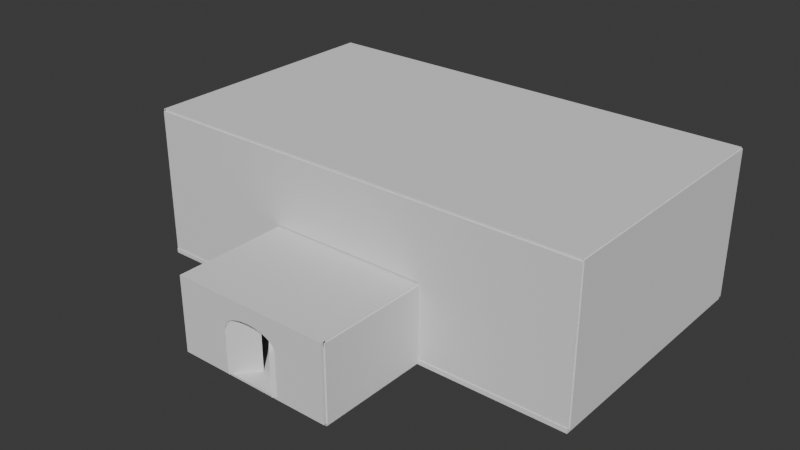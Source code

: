 # Source: house.blend  (saved by Blender 4.1.24; exported with 4.5.12 LTS)
import bpy
from mathutils import Matrix  # noqa: F401  (used for matrix-valued properties, if any)

bpy.ops.wm.read_factory_settings(use_empty=True)
scene = bpy.context.scene
scene.name = 'Scene'

# ---- collections
col_firstfloor = bpy.data.collections.new('firstfloor'); scene.collection.children.link(col_firstfloor)
col_secondfloor = bpy.data.collections.new('secondfloor'); scene.collection.children.link(col_secondfloor)
col_furnitures = bpy.data.collections.new('Furnitures'); scene.collection.children.link(col_furnitures)
col_walkmeshes = bpy.data.collections.new('walkmeshes'); scene.collection.children.link(col_walkmeshes)

# ---- world
world_world = bpy.data.worlds.new('World'); scene.world = world_world
world_world.use_nodes = True; world_world.node_tree.nodes.clear()
_N = world_world.node_tree.nodes; _L = world_world.node_tree.links
n0 = _N.new('ShaderNodeOutputWorld'); n0.name = 'World Output'; n0.location = (300, 300)
n1 = _N.new('ShaderNodeBackground'); n1.name = 'Background'; n1.location = (10, 300)
n1.inputs[0].default_value = (0.05088, 0.05088, 0.05088, 1.0)
_L.new(n1.outputs[0], n0.inputs[0])
n0.is_active_output = True
world_world.color = (0.05088, 0.05088, 0.05088)
world_world.use_sun_shadow = False
world_world.sun_shadow_jitter_overblur = 0.0

# ---- meshes
me_right_wall = bpy.data.meshes.new('right_wall')
me_right_wall.from_pydata([(-0.05, -6.401, -3.25), (-0.05, -6.401, 3.25), (-0.05, 5.0, -3.25), (-0.05, 5.0, 3.25), (0.05, -6.401, -3.25), (0.05, -6.401, 3.25), (0.05, 5.0, -3.25), (0.05, 5.0, 3.25)], [], [(0, 1, 3, 2), (2, 3, 7, 6), (6, 7, 5, 4), (4, 5, 1, 0), (2, 6, 4, 0), (7, 3, 1, 5)])
_uv = me_right_wall.uv_layers.new(name='UVMap')
_uv.uv.foreach_set('vector', [0.375, 0.0, 0.625, 0.0, 0.625, 0.25, 0.375, 0.25, 0.375, 0.25, 0.625, 0.25, 0.625, 0.5, 0.375, 0.5, 0.375, 0.5, 0.625, 0.5, 0.625, 0.75, 0.375, 0.75, 0.375, 0.75, 0.625, 0.75, 0.625, 1.0, 0.375, 1.0, 0.125, 0.5, 0.375, 0.5, 0.375, 0.75, 0.125, 0.75, 0.625, 0.5, 0.875, 0.5, 0.875, 0.75, 0.625, 0.75])
me_right_wall.update()
me_left_wall = bpy.data.meshes.new('left_wall')
me_left_wall.from_pydata([(-0.05, -6.41, -3.275), (-0.05, -6.41, 3.275), (-0.05, 5.0, -3.275), (-0.05, 5.0, 3.275), (0.05, -6.41, -3.275), (0.05, -6.41, 3.275), (0.05, 5.0, -3.275), (0.05, 5.0, 3.275)], [], [(0, 1, 3, 2), (2, 3, 7, 6), (6, 7, 5, 4), (4, 5, 1, 0), (2, 6, 4, 0), (7, 3, 1, 5)])
_uv = me_left_wall.uv_layers.new(name='UVMap')
_uv.uv.foreach_set('vector', [0.375, 0.0, 0.625, 0.0, 0.625, 0.25, 0.375, 0.25, 0.375, 0.25, 0.625, 0.25, 0.625, 0.5, 0.375, 0.5, 0.375, 0.5, 0.625, 0.5, 0.625, 0.75, 0.375, 0.75, 0.375, 0.75, 0.625, 0.75, 0.625, 1.0, 0.375, 1.0, 0.125, 0.5, 0.375, 0.5, 0.375, 0.75, 0.125, 0.75, 0.625, 0.5, 0.875, 0.5, 0.875, 0.75, 0.625, 0.75])
me_left_wall.update()
me_back_wall = bpy.data.meshes.new('back_wall')
me_back_wall.from_pydata([(-0.05, -10.0, -3.2), (-0.05, -10.0, 3.2), (-0.05, 10.0, -3.2), (-0.05, 10.0, 3.2), (0.05, -10.0, -3.2), (0.05, -10.0, 3.2), (0.05, 10.0, -3.2), (0.05, 10.0, 3.2)], [], [(0, 1, 3, 2), (2, 3, 7, 6), (6, 7, 5, 4), (4, 5, 1, 0), (2, 6, 4, 0), (7, 3, 1, 5)])
_uv = me_back_wall.uv_layers.new(name='UVMap')
_uv.uv.foreach_set('vector', [0.375, 0.0, 0.625, 0.0, 0.625, 0.25, 0.375, 0.25, 0.375, 0.25, 0.625, 0.25, 0.625, 0.5, 0.375, 0.5, 0.375, 0.5, 0.625, 0.5, 0.625, 0.75, 0.375, 0.75, 0.375, 0.75, 0.625, 0.75, 0.625, 1.0, 0.375, 1.0, 0.125, 0.5, 0.375, 0.5, 0.375, 0.75, 0.125, 0.75, 0.625, 0.5, 0.875, 0.5, 0.875, 0.75, 0.625, 0.75])
me_back_wall.update()
me_rightwall = bpy.data.meshes.new('rightwall')
me_rightwall.from_pydata([(-0.05, -6.425, -1.6), (-0.05, -6.425, 1.6), (-0.05, 5.0, -1.6), (-0.05, 5.0, 1.6), (0.05, -6.425, -1.6), (0.05, -6.425, 1.6), (0.05, 5.0, -1.6), (0.05, 5.0, 1.6), (-0.05, -4.209, -1.594), (-0.05, -3.009, -1.594), (0.05, -4.209, -1.594), (0.05, -3.009, -1.594), (-0.05, 3.271, -1.594), (-0.05, 4.471, -1.594), (-0.05, 4.471, 0.6056), (0.05, 4.471, 0.6056), (0.05, 3.271, -1.594), (0.05, 4.471, -1.594), (-0.05, -4.21, 0.6071), (-0.05, -4.21, 0.6479), (-0.05, -2.71, -1.552), (-0.05, -3.009, -1.552), (-0.05, -2.71, 0.6479), (-0.05, -4.21, -1.552), (-0.05, -4.209, -1.552), (0.05, -4.21, -1.552), (0.05, -4.209, -1.552), (0.05, -4.21, 0.6071), (0.05, -4.21, 0.6479), (0.05, -2.71, 0.6479), (0.05, -3.009, -1.552), (0.05, -2.71, -1.552), (-0.05, 4.164, 0.6077), (-0.05, 4.164, 0.6056), (-0.05, 2.664, 0.6077), (-0.05, 3.271, -1.592), (-0.05, 2.664, -1.592), (0.05, 4.164, 0.6077), (0.05, 4.164, 0.6056), (0.05, 2.664, -1.592), (0.05, 2.664, 0.6077), (0.05, 3.271, -1.592)], [], [(12, 13, 2, 0, 8, 9, 21, 20, 22, 19, 18, 1, 3, 14, 33, 32, 34, 36, 35), (3, 2, 13, 14), (8, 0, 1, 18, 23, 24), (2, 3, 7, 6), (27, 5, 4, 10, 26, 25), (31, 30, 11, 10, 4, 6, 17, 16, 41, 39, 40, 37, 38, 15, 7, 5, 27, 28, 29), (6, 7, 15, 17), (4, 5, 1, 0), (2, 6, 4, 0), (7, 3, 1, 5), (21, 9, 11, 30), (10, 8, 24, 26), (9, 8, 10, 11), (14, 13, 17, 15), (16, 12, 35, 41), (13, 12, 16, 17), (33, 14, 15, 38), (29, 22, 20, 31), (27, 25, 23, 18, 19, 28), (30, 31, 20, 21), (24, 23, 25, 26), (28, 19, 22, 29), (38, 37, 32, 33), (34, 40, 39, 36), (35, 36, 39, 41), (40, 34, 32, 37)])
_uv = me_rightwall.uv_layers.new(name='UVMap')
_uv.uv.foreach_set('vector', [0.3754, 0.2068, 0.3754, 0.2368, 0.375, 0.25, 0.375, 0.0, 0.3754, 0.01978, 0.3754, 0.04978, 0.3787, 0.04978, 0.3787, 0.05725, 0.5506, 0.05725, 0.5506, 0.01975, 0.5474, 0.01975, 0.625, 0.0, 0.625, 0.25, 0.5473, 0.2368, 0.5473, 0.2291, 0.5475, 0.2291, 0.5475, 0.1916, 0.3756, 0.1916, 0.3756, 0.2068, 0.625, 0.25, 0.375, 0.25, 0.3754, 0.2368, 0.5473, 0.2368, 0.3754, 0.01978, 0.375, 0.0, 0.625, 0.0, 0.5474, 0.01975, 0.3787, 0.01975, 0.3787, 0.01978, 0.375, 0.25, 0.625, 0.25, 0.625, 0.5, 0.375, 0.5, 0.5474, 0.7302, 0.625, 0.75, 0.375, 0.75, 0.3754, 0.7302, 0.3787, 0.7302, 0.3787, 0.7302, 0.3787, 0.6927, 0.3787, 0.7002, 0.3754, 0.7002, 0.3754, 0.7302, 0.375, 0.75, 0.375, 0.5, 0.3754, 0.5132, 0.3754, 0.5432, 0.3756, 0.5432, 0.3756, 0.5584, 0.5475, 0.5584, 0.5475, 0.5209, 0.5473, 0.5209, 0.5473, 0.5132, 0.625, 0.5, 0.625, 0.75, 0.5474, 0.7302, 0.5506, 0.7302, 0.5506, 0.6927, 0.375, 0.5, 0.625, 0.5, 0.5473, 0.5132, 0.3754, 0.5132, 0.375, 0.75, 0.625, 0.75, 0.625, 1.0, 0.375, 1.0, 0.125, 0.5, 0.375, 0.5, 0.375, 0.75, 0.125, 0.75, 0.625, 0.5, 0.875, 0.5, 0.875, 0.75, 0.625, 0.75, 0.3798, 0.4042, 0.375, 0.4042, 0.375, 0.4458, 0.3798, 0.4458, 0.375, 0.8042, 0.375, 0.8458, 0.3798, 0.8458, 0.3798, 0.8042, 0.2792, 0.5, 0.2792, 0.75, 0.3208, 0.75, 0.3208, 0.5, 0.625, 0.3875, 0.375, 0.3875, 0.375, 0.4125, 0.625, 0.4125, 0.375, 0.8375, 0.375, 0.8625, 0.3752, 0.8625, 0.3752, 0.8375, 0.2625, 0.5, 0.2625, 0.75, 0.2875, 0.75, 0.2875, 0.5, 0.7375, 0.564, 0.7375, 0.5, 0.7125, 0.5, 0.7125, 0.564, 0.625, 0.3875, 0.625, 0.3042, 0.375, 0.3042, 0.375, 0.3875, 0.6204, 0.8625, 0.375, 0.8625, 0.375, 0.9458, 0.6204, 0.9458, 0.625, 0.9458, 0.625, 0.8625, 0.2625, 0.5498, 0.2625, 0.5, 0.1792, 0.5, 0.1792, 0.5498, 0.1792, 0.7498, 0.1792, 0.75, 0.2625, 0.75, 0.2625, 0.7498, 0.7375, 0.75, 0.8208, 0.75, 0.8208, 0.5, 0.7375, 0.5, 0.6248, 0.3875, 0.625, 0.3875, 0.625, 0.3042, 0.6248, 0.3042, 0.625, 0.9458, 0.625, 0.8625, 0.375, 0.8625, 0.375, 0.9458, 0.1792, 0.6488, 0.1792, 0.75, 0.2625, 0.75, 0.2625, 0.6488, 0.7375, 0.75, 0.8208, 0.75, 0.8208, 0.5, 0.7375, 0.5])
me_rightwall.update()
me_leftwall = bpy.data.meshes.new('leftwall')
me_leftwall.from_pydata([(-0.05, -6.401, -1.6), (-0.05, -6.401, 1.6), (-0.05, 5.0, -1.6), (-0.05, 5.0, 1.6), (0.05, -6.401, -1.6), (0.05, -6.401, 1.6), (0.05, 5.0, -1.6), (0.05, 5.0, 1.6), (-0.05, 4.471, -1.594), (-0.05, 4.471, 0.6056), (0.05, 4.471, 0.6056), (0.05, 4.471, -1.594), (-0.05, -4.21, -1.6), (-0.05, -4.21, -1.594), (-0.05, -2.71, -1.6), (-0.05, -4.21, 0.6071), (-0.05, -4.21, 0.6979), (-0.05, -2.71, 0.6979), (0.05, -4.21, -1.594), (0.05, -4.21, 0.6071), (0.05, -4.21, 0.6979), (0.05, -2.71, 0.6979), (0.05, -4.21, -1.6), (0.05, -2.71, -1.6), (-0.05, 4.466, 0.6979), (-0.05, 2.966, 0.6979), (-0.05, 4.466, 0.6056), (-0.05, 4.466, -1.594), (-0.05, 2.966, -1.6), (-0.05, 4.466, -1.6), (0.05, 4.466, 0.6979), (0.05, 4.466, 0.6056), (0.05, 2.966, 0.6979), (0.05, 4.466, -1.594), (0.05, 2.966, -1.6), (0.05, 4.466, -1.6)], [], [(0, 13, 12), (16, 15, 1, 3, 9, 26, 24, 25, 28, 14, 17), (8, 2, 29, 27), (3, 2, 8, 9), (0, 1, 15, 13), (2, 3, 7, 6), (5, 4, 18, 19), (30, 31, 10, 7, 5, 19, 20, 21, 23, 34, 32), (6, 11, 33, 35), (4, 22, 18), (6, 7, 10, 11), (4, 5, 1, 0), (4, 0, 12, 22), (29, 2, 6, 35), (23, 14, 28, 34), (7, 3, 1, 5), (9, 8, 11, 10), (33, 11, 8, 27), (26, 9, 10, 31), (23, 21, 17, 14), (22, 12, 13, 15, 16, 20, 19, 18), (20, 16, 17, 21), (30, 24, 26, 31), (27, 29, 35, 33), (25, 32, 34, 28), (25, 24, 30, 32)])
_uv = me_leftwall.uv_layers.new(name='UVMap')
_uv.uv.foreach_set('vector', [0.375, 0.0, 0.3754, 0.01975, 0.375, 0.01975, 0.5545, 0.01975, 0.5474, 0.01975, 0.625, 0.0, 0.625, 0.25, 0.5473, 0.2368, 0.5473, 0.2366, 0.5545, 0.2366, 0.5545, 0.1991, 0.375, 0.1991, 0.375, 0.05725, 0.5545, 0.05725, 0.3754, 0.2368, 0.375, 0.25, 0.375, 0.2366, 0.3754, 0.2366, 0.625, 0.25, 0.375, 0.25, 0.3754, 0.2368, 0.5473, 0.2368, 0.375, 0.0, 0.625, 0.0, 0.5474, 0.01975, 0.3754, 0.01975, 0.375, 0.25, 0.625, 0.25, 0.625, 0.5, 0.375, 0.5, 0.625, 0.75, 0.375, 0.75, 0.3754, 0.7302, 0.5474, 0.7302, 0.5545, 0.5134, 0.5473, 0.5134, 0.5473, 0.5132, 0.625, 0.5, 0.625, 0.75, 0.5474, 0.7302, 0.5545, 0.7302, 0.5545, 0.6927, 0.375, 0.6927, 0.375, 0.5509, 0.5545, 0.5509, 0.375, 0.5, 0.3754, 0.5132, 0.3754, 0.5134, 0.375, 0.5134, 0.375, 0.75, 0.375, 0.7302, 0.3754, 0.7302, 0.375, 0.5, 0.625, 0.5, 0.5473, 0.5132, 0.3754, 0.5132, 0.375, 0.75, 0.625, 0.75, 0.625, 1.0, 0.375, 1.0, 0.375, 0.75, 0.125, 0.75, 0.125, 0.7302, 0.375, 0.7302, 0.125, 0.5134, 0.125, 0.5, 0.375, 0.5, 0.375, 0.5134, 0.375, 0.6927, 0.125, 0.6927, 0.125, 0.5509, 0.375, 0.5509, 0.625, 0.5, 0.875, 0.5, 0.875, 0.75, 0.625, 0.75, 0.625, 0.3875, 0.375, 0.3875, 0.375, 0.4125, 0.625, 0.4125, 0.2875, 0.5011, 0.2875, 0.5, 0.2625, 0.5, 0.2625, 0.5011, 0.7375, 0.5011, 0.7375, 0.5, 0.7125, 0.5, 0.7125, 0.5011, 0.3752, 0.4321, 0.625, 0.4321, 0.625, 0.3488, 0.3752, 0.3488, 0.3752, 0.8179, 0.3752, 0.9012, 0.3758, 0.9012, 0.6151, 0.9012, 0.625, 0.9012, 0.625, 0.8179, 0.6151, 0.8179, 0.3758, 0.8179, 0.6929, 0.75, 0.7762, 0.75, 0.7762, 0.5, 0.6929, 0.5, 0.625, 0.4321, 0.625, 0.3488, 0.615, 0.3488, 0.615, 0.4321, 0.3758, 0.3488, 0.3752, 0.3488, 0.3752, 0.4321, 0.3758, 0.4321, 0.625, 0.9012, 0.625, 0.8179, 0.3752, 0.8179, 0.3752, 0.9012, 0.7762, 0.75, 0.7762, 0.5, 0.6929, 0.5, 0.6929, 0.75])
me_leftwall.update()
me_first_floor_001 = bpy.data.meshes.new('first_floor.001')
me_first_floor_001.from_pydata([(-10.0, -6.499, 0.0), (10.0, -6.499, 0.0), (-10.0, 5.0, 0.0), (10.0, 5.0, 0.0), (-10.0, 5.0, -0.2), (-10.0, -6.499, -0.2), (10.0, -6.499, -0.2), (10.0, 5.0, -0.2)], [], [(0, 1, 3, 2), (5, 6, 7, 4), (3, 2, 4, 7), (0, 1, 6, 5), (1, 3, 7, 6), (2, 0, 5, 4)])
_uv = me_first_floor_001.uv_layers.new(name='UVMap')
_uv.uv.foreach_set('vector', [0.0, 0.0, 1.0, 0.0, 1.0, 1.0, 0.0, 1.0, 0.0, 0.0, 1.0, 0.0, 1.0, 1.0, 0.0, 1.0, 1.0, 1.0, 0.0, 1.0, 0.0, 1.0, 1.0, 1.0, 0.0, 0.0, 1.0, 0.0, 1.0, 0.0, 0.0, 0.0, 1.0, 0.0, 1.0, 1.0, 1.0, 1.0, 1.0, 0.0, 0.0, 1.0, 0.0, 0.0, 0.0, 0.0, 0.0, 1.0])
_ca = me_first_floor_001.color_attributes.new('Attribute', 'BYTE_COLOR', 'CORNER')
_ca.data.foreach_set('color', [1.0, 0.9216, 0.003677, 1.0, 1.0, 0.9216, 0.001518, 1.0, 1.0, 0.9216, 0.03071, 1.0, 1.0, 0.9216, 0.004391, 1.0, 1.0, 0.9216, 0.0, 1.0, 1.0, 0.9216, 0.01229, 1.0, 1.0, 0.9216, 0.001214, 1.0, 1.0, 0.9216, 0.0, 1.0, 1.0, 0.9216, 0.03071, 1.0, 1.0, 0.9216, 0.004391, 1.0, 1.0, 0.9216, 0.0, 1.0, 1.0, 0.9216, 0.001214, 1.0, 1.0, 0.9216, 0.003677, 1.0, 1.0, 0.9216, 0.001518, 1.0, 1.0, 0.9216, 0.01229, 1.0, 1.0, 0.9216, 0.0, 1.0, 1.0, 0.9216, 0.001518, 1.0, 1.0, 0.9216, 0.03071, 1.0, 1.0, 0.9216, 0.001214, 1.0, 1.0, 0.9216, 0.01229, 1.0, 1.0, 0.9216, 0.004391, 1.0, 1.0, 0.9216, 0.003677, 1.0, 1.0, 0.9216, 0.0, 1.0, 1.0, 0.9216, 0.0, 1.0])
me_first_floor_001.update()
me_front_wall = bpy.data.meshes.new('front_wall')
me_front_wall.from_pydata([(-0.05, -10.0, -3.2), (-0.05, -10.0, 3.2), (-0.05, 10.0, -3.2), (-0.05, 10.0, 3.2), (0.05, -10.0, -3.2), (0.05, -10.0, 3.2), (0.05, 10.0, -3.2), (0.05, 10.0, 3.2), (-0.05, -3.5, 0.05), (-0.05, -3.5, -3.2), (-0.05, 3.5, 0.05), (-0.05, 3.5, -3.2), (0.05, 3.5, 0.05), (0.05, -3.5, -3.2), (0.05, -3.5, 0.05), (0.05, 3.5, -3.2)], [], [(0, 1, 3, 2, 11, 10, 8, 9), (2, 3, 7, 6), (6, 7, 5, 4, 13, 14, 12, 15), (4, 5, 1, 0), (4, 0, 9, 13), (11, 2, 6, 15), (7, 3, 1, 5), (12, 10, 11, 15), (9, 8, 14, 13), (14, 8, 10, 12)])
_uv = me_front_wall.uv_layers.new(name='UVMap')
_uv.uv.foreach_set('vector', [0.375, 0.0, 0.625, 0.0, 0.625, 0.25, 0.375, 0.25, 0.375, 0.1688, 0.502, 0.1687, 0.502, 0.08125, 0.375, 0.08125, 0.375, 0.25, 0.625, 0.25, 0.625, 0.5, 0.375, 0.5, 0.375, 0.5, 0.625, 0.5, 0.625, 0.75, 0.375, 0.75, 0.375, 0.6688, 0.502, 0.6687, 0.502, 0.5812, 0.375, 0.5813, 0.375, 0.75, 0.625, 0.75, 0.625, 1.0, 0.375, 1.0, 0.375, 0.75, 0.125, 0.75, 0.125, 0.6688, 0.375, 0.6688, 0.125, 0.5813, 0.125, 0.5, 0.375, 0.5, 0.375, 0.5813, 0.625, 0.5, 0.875, 0.5, 0.875, 0.75, 0.625, 0.75, 0.625, 0.0, 0.625, 0.0, 0.3788, 0.0, 0.3788, 0.0, 0.3788, 0.5, 0.625, 0.5, 0.625, 0.5, 0.3788, 0.5, 0.625, 0.6329, 0.625, 0.6829, 0.875, 0.6829, 0.875, 0.6329])
me_front_wall.update()
me_plane_008 = bpy.data.meshes.new('Plane.008')
me_plane_008.from_pydata([(-3.5, -2.491, 0.0), (3.5, -2.491, 0.0), (-3.5, 2.491, 0.0), (3.5, 2.491, 0.0), (-3.5, 2.491, -0.2), (-3.5, -2.491, -0.2), (3.5, -2.491, -0.2), (3.5, 2.491, -0.2)], [], [(0, 1, 3, 2), (5, 6, 7, 4), (1, 3, 7, 6), (2, 0, 5, 4), (3, 2, 4, 7), (0, 1, 6, 5)])
_uv = me_plane_008.uv_layers.new(name='UVMap')
_uv.uv.foreach_set('vector', [0.0, 0.0, 1.0, 0.0, 1.0, 1.0, 0.0, 1.0, 0.0, 0.0, 1.0, 0.0, 1.0, 1.0, 0.0, 1.0, 1.0, 0.0, 1.0, 1.0, 1.0, 1.0, 1.0, 0.0, 0.0, 1.0, 0.0, 0.0, 0.0, 0.0, 0.0, 1.0, 1.0, 1.0, 0.0, 1.0, 0.0, 1.0, 1.0, 1.0, 0.0, 0.0, 1.0, 0.0, 1.0, 0.0, 0.0, 0.0])
me_plane_008.update()
me_plane_018 = bpy.data.meshes.new('Plane.018')
me_plane_018.from_pydata([(-3.5, -2.491, 0.0), (3.5, -2.491, 0.0), (-3.5, 2.491, 0.0), (3.5, 2.491, 0.0), (-3.5, 2.491, -0.2), (-3.5, -2.491, -0.2), (3.5, -2.491, -0.2), (3.5, 2.491, -0.2)], [], [(0, 2, 3, 1), (5, 6, 7, 4), (1, 3, 7, 6), (2, 0, 5, 4), (3, 2, 4, 7), (0, 1, 6, 5)])
_uv = me_plane_018.uv_layers.new(name='UVMap')
_uv.uv.foreach_set('vector', [0.0, 0.0, 0.0, 1.0, 1.0, 1.0, 1.0, 0.0, 0.0, 0.0, 1.0, 0.0, 1.0, 1.0, 0.0, 1.0, 1.0, 0.0, 1.0, 1.0, 1.0, 1.0, 1.0, 0.0, 0.0, 1.0, 0.0, 0.0, 0.0, 0.0, 0.0, 1.0, 1.0, 1.0, 0.0, 1.0, 0.0, 1.0, 1.0, 1.0, 0.0, 0.0, 1.0, 0.0, 1.0, 0.0, 0.0, 0.0])
me_plane_018.update()
me_cube_042 = bpy.data.meshes.new('Cube.042')
me_cube_042.from_pydata([(-0.05, -2.491, -1.65), (-0.05, -2.491, 1.65), (-0.05, 2.491, -1.65), (-0.05, 2.491, 1.65), (0.05, -2.491, -1.65), (0.05, -2.491, 1.65), (0.05, 2.491, -1.65), (0.05, 2.491, 1.65)], [], [(0, 1, 3, 2), (2, 3, 7, 6), (6, 7, 5, 4), (4, 5, 1, 0), (2, 6, 4, 0), (7, 3, 1, 5)])
_uv = me_cube_042.uv_layers.new(name='UVMap')
_uv.uv.foreach_set('vector', [0.375, 0.0, 0.625, 0.0, 0.625, 0.25, 0.375, 0.25, 0.375, 0.25, 0.625, 0.25, 0.625, 0.5, 0.375, 0.5, 0.375, 0.5, 0.625, 0.5, 0.625, 0.75, 0.375, 0.75, 0.375, 0.75, 0.625, 0.75, 0.625, 1.0, 0.375, 1.0, 0.125, 0.5, 0.375, 0.5, 0.375, 0.75, 0.125, 0.75, 0.625, 0.5, 0.875, 0.5, 0.875, 0.75, 0.625, 0.75])
me_cube_042.update()
me_cube_043 = bpy.data.meshes.new('Cube.043')
me_cube_043.from_pydata([(-0.05, -2.491, -1.65), (-0.05, -2.491, 1.65), (-0.05, 2.491, -1.65), (-0.05, 2.491, 1.65), (0.05, -2.491, -1.65), (0.05, -2.491, 1.65), (0.05, 2.491, -1.65), (0.05, 2.491, 1.65)], [], [(0, 1, 3, 2), (2, 3, 7, 6), (6, 7, 5, 4), (4, 5, 1, 0), (2, 6, 4, 0), (7, 3, 1, 5)])
_uv = me_cube_043.uv_layers.new(name='UVMap')
_uv.uv.foreach_set('vector', [0.375, 0.0, 0.625, 0.0, 0.625, 0.25, 0.375, 0.25, 0.375, 0.25, 0.625, 0.25, 0.625, 0.5, 0.375, 0.5, 0.375, 0.5, 0.625, 0.5, 0.625, 0.75, 0.375, 0.75, 0.375, 0.75, 0.625, 0.75, 0.625, 1.0, 0.375, 1.0, 0.125, 0.5, 0.375, 0.5, 0.375, 0.75, 0.125, 0.75, 0.625, 0.5, 0.875, 0.5, 0.875, 0.75, 0.625, 0.75])
me_cube_043.update()
me_front_door = bpy.data.meshes.new('front_door')
me_front_door.from_pydata([(-1.0, -1.0, -1.0), (-1.0, -1.0, 1.0), (-1.0, 1.0, -1.0), (0.0, 0.9764, -0.9454), (-1.0, 1.0, 1.0), (1.0, -1.0, -1.0), (1.0, -1.0, 1.0), (0.3571, 0.9764, -0.9454), (1.0, 1.0, -1.0), (1.0, 1.0, 1.0), (0.3571, 0.9764, -0.1878), (0.3571, 0.9764, 0.191), (0.3571, -1.0, -0.1878), (0.3571, -1.0, 0.191), (0.0, -1.0, -0.9454), (0.3571, -1.0, -0.9454), (0.04248, 1.0, 0.5678), (0.02479, 1.0, 0.5693), (0.00706, 1.0, 0.5698), (0.177, 1.0, 0.5222), (0.1612, 1.0, 0.5311), (0.1451, 1.0, 0.5391), (0.1286, 1.0, 0.5462), (0.1119, 1.0, 0.5524), (0.09481, 1.0, 0.5577), (0.07753, 1.0, 0.562), (0.06007, 1.0, 0.5654), (0.2213, 1.0, 0.4905), (0.2608, 1.0, 0.452), (0.2483, 1.0, 0.4655), (0.2351, 1.0, 0.4784), (0.3288, 1.0, 0.3404), (0.3214, 1.0, 0.3578), (0.3132, 1.0, 0.3748), (0.3042, 1.0, 0.3914), (0.2944, 1.0, 0.4074), (0.2839, 1.0, 0.4229), (0.2727, 1.0, 0.4377), (0.2071, 1.0, 0.5019), (0.1922, 1.0, 0.5125), (0.0, 1.0, -0.9454), (0.346, 1.0, 0.2859), (0.3411, 1.0, 0.3044), (0.3354, 1.0, 0.3226), (0.3531, 1.0, 0.2484), (0.3567, 1.0, 0.2102), (0.3553, 1.0, 0.2293), (0.3571, 1.0, 0.191), (0.3571, 1.0, -0.9454), (0.3571, 1.0, -0.1878), (0.35, 1.0, 0.2673), (0.2727, -1.0, 0.4377), (0.2727, -1.0, 0.4377), (0.2608, -1.0, 0.452), (0.2483, -1.0, 0.4655), (0.2351, -1.0, 0.4784), (0.2213, -1.0, 0.4905), (0.2071, -1.0, 0.5019), (0.1922, -1.0, 0.5125), (0.00706, -1.0, 0.5698), (0.177, -1.0, 0.5222), (0.1612, -1.0, 0.5311), (0.02479, -1.0, 0.5693), (0.04248, -1.0, 0.5678), (0.1451, -1.0, 0.5391), (0.1286, -1.0, 0.5462), (0.06007, -1.0, 0.5654), (0.07753, -1.0, 0.562), (0.1119, -1.0, 0.5524), (0.09481, -1.0, 0.5577), (0.3571, -1.0, -0.5022), (0.2839, -1.0, 0.4229), (0.2944, -1.0, 0.4074), (0.3571, -1.0, 0.0338), (0.3571, -1.0, -0.1878), (0.3042, -1.0, 0.3914), (0.3132, -1.0, 0.3748), (0.3571, -1.0, 0.191), (0.3567, -1.0, 0.2102), (0.3214, -1.0, 0.3578), (0.3288, -1.0, 0.3404), (0.3553, -1.0, 0.2293), (0.3531, -1.0, 0.2484), (0.3354, -1.0, 0.3226), (0.3411, -1.0, 0.3044), (0.35, -1.0, 0.2673), (0.346, -1.0, 0.2859), (0.06775, 0.9764, -0.9454), (0.3571, 0.9764, -0.1878), (0.112, 0.3564, -0.9454), (0.3571, -0.1714, -0.6277), (0.3571, -1.0, -0.1878), (0.3571, -0.1714, -0.02897), (3.818e-05, 1.0, -0.9454), (-0.3571, 1.0, -0.9454), (-0.3571, 1.0, -0.1878), (-0.3553, 1.0, 0.2293), (-0.3571, 1.0, 0.191), (-0.3567, 1.0, 0.2102), (-0.3531, 1.0, 0.2484), (-0.3499, 1.0, 0.2673), (-0.3459, 1.0, 0.2859), (-0.341, 1.0, 0.3044), (-0.3353, 1.0, 0.3226), (-0.3041, 1.0, 0.3914), (-0.2944, 1.0, 0.4074), (-0.3287, 1.0, 0.3404), (-0.3213, 1.0, 0.3578), (-0.3131, 1.0, 0.3748), (-0.2839, 1.0, 0.4229), (-0.2727, 1.0, 0.4377), (-0.2482, 1.0, 0.4655), (-0.2608, 1.0, 0.452), (-0.2213, 1.0, 0.4905), (-0.1922, 1.0, 0.5125), (-0.1769, 1.0, 0.5222), (-0.207, 1.0, 0.5019), (-0.2351, 1.0, 0.4784), (-0.1612, 1.0, 0.5311), (-0.1286, 1.0, 0.5462), (-0.1451, 1.0, 0.5391), (-0.07749, 1.0, 0.562), (-0.09477, 1.0, 0.5577), (-0.1118, 1.0, 0.5524), (-0.04244, 1.0, 0.5679), (-0.007022, 1.0, 0.5698), (-0.02475, 1.0, 0.5693), (-0.06003, 1.0, 0.5654), (3.818e-05, 1.0, 0.5698), (3.818e-05, 1.0, 0.5698), (-0.3571, -1.0, -0.9454), (-0.3571, -1.0, -0.1878), (-0.3567, -1.0, 0.2102), (-0.3571, -1.0, 0.191), (-0.3553, -1.0, 0.2293), (-0.3499, -1.0, 0.2673), (-0.3531, -1.0, 0.2484), (-0.341, -1.0, 0.3044), (-0.3459, -1.0, 0.2859), (-0.3353, -1.0, 0.3226), (-0.3287, -1.0, 0.3404), (-0.3213, -1.0, 0.3578), (-0.2944, -1.0, 0.4074), (-0.3131, -1.0, 0.3748), (-0.3041, -1.0, 0.3914), (-0.2839, -1.0, 0.4229), (-0.2727, -1.0, 0.4377), (-0.2608, -1.0, 0.452), (-0.2482, -1.0, 0.4655), (-0.2351, -1.0, 0.4784), (-0.2213, -1.0, 0.4905), (-0.207, -1.0, 0.5019), (-0.1922, -1.0, 0.5125), (-0.1769, -1.0, 0.5222), (-0.1612, -1.0, 0.5311), (-0.1451, -1.0, 0.5391), (-0.1286, -1.0, 0.5462), (-0.1118, -1.0, 0.5524), (-0.02475, -1.0, 0.5693), (-0.007022, -1.0, 0.5698), (-0.09477, -1.0, 0.5577), (-0.07749, -1.0, 0.562), (-0.06003, -1.0, 0.5654), (-0.04244, -1.0, 0.5679), (3.818e-05, -1.0, -0.9454), (3.818e-05, -1.0, 0.5698), (3.818e-05, -1.0, 0.5698), (3.818e-05, 0.9762, -0.9454), (3.818e-05, 0.9764, -0.9454)], [], [(0, 1, 4, 2), (36, 37, 9, 8, 48, 49, 47, 45, 46, 44, 50, 41, 42, 43, 31, 32, 33, 34, 35), (48, 8, 2, 4, 9, 37, 28, 29, 30, 27, 38, 39, 19, 20, 21, 22, 23, 24, 25, 26, 16, 17, 18, 129, 128, 125, 126, 124, 127, 121, 122, 123, 119, 120, 118, 115, 114, 116, 113, 117, 111, 112, 110, 109, 105, 104, 108, 107, 106, 103, 102, 101, 100, 99, 96, 98, 97, 95, 94, 40, 93), (8, 9, 6, 5), (59, 62, 63, 66, 67, 69, 68, 65, 64, 61, 60, 58, 57, 56, 55, 54, 53, 51, 52, 6, 1, 0, 5, 15, 164, 14, 130, 131, 133, 132, 134, 136, 135, 138, 137, 139, 140, 141, 143, 144, 142, 145, 146, 147, 148, 149, 150, 151, 152, 153, 154, 155, 156, 157, 160, 161, 162, 163, 158, 159, 166, 165), (70, 15, 5, 6, 52, 71, 72, 75, 76, 79, 80, 83, 84, 86, 85, 82, 81, 78, 77, 13, 73, 74, 12), (2, 8, 5, 0), (9, 4, 1, 6), (89, 87, 168, 167), (167, 168, 3), (15, 7, 87, 89, 167, 164), (167, 3, 14, 164), (12, 10, 7, 15, 90, 70), (70, 90, 15), (91, 88, 10, 12, 74), (73, 13, 11, 88, 91, 92), (92, 91, 74, 73), (168, 87, 7, 48, 93), (93, 40, 3, 168), (48, 7, 10, 88, 49), (18, 59, 165, 129), (49, 88, 11, 13, 77, 47), (18, 17, 62, 59), (17, 16, 63, 62), (16, 26, 66, 63), (26, 25, 67, 66), (25, 24, 69, 67), (24, 23, 68, 69), (23, 22, 65, 68), (22, 21, 64, 65), (21, 20, 61, 64), (20, 19, 60, 61), (19, 39, 58, 60), (39, 38, 57, 58), (38, 27, 56, 57), (27, 30, 55, 56), (30, 29, 54, 55), (29, 28, 53, 54), (28, 37, 51, 53), (51, 37, 36, 71, 52), (36, 35, 72, 71), (35, 34, 75, 72), (34, 33, 76, 75), (33, 32, 79, 76), (32, 31, 80, 79), (31, 43, 83, 80), (43, 42, 84, 83), (42, 41, 86, 84), (41, 50, 85, 86), (50, 44, 82, 85), (44, 46, 81, 82), (46, 45, 78, 81), (45, 47, 77, 78), (14, 3, 40, 94, 130), (130, 94, 95, 131), (165, 166, 128, 129), (125, 128, 166, 159), (131, 95, 97, 133), (126, 125, 159, 158), (124, 126, 158, 163), (127, 124, 163, 162), (121, 127, 162, 161), (122, 121, 161, 160), (123, 122, 160, 157), (119, 123, 157, 156), (120, 119, 156, 155), (118, 120, 155, 154), (115, 118, 154, 153), (114, 115, 153, 152), (116, 114, 152, 151), (113, 116, 151, 150), (117, 113, 150, 149), (111, 117, 149, 148), (112, 111, 148, 147), (110, 112, 147, 146), (109, 110, 146, 145), (105, 109, 145, 142), (104, 105, 142, 144), (108, 104, 144, 143), (107, 108, 143, 141), (106, 107, 141, 140), (103, 106, 140, 139), (102, 103, 139, 137), (101, 102, 137, 138), (100, 101, 138, 135), (99, 100, 135, 136), (96, 99, 136, 134), (98, 96, 134, 132), (97, 98, 132, 133)])
_uv = me_front_door.uv_layers.new(name='UVMap')
_uv.uv.foreach_set('vector', [0.375, 0.0, 0.625, 0.0, 0.625, 0.25, 0.375, 0.25, 0.5529, 0.4105, 0.5547, 0.4091, 0.625, 0.5, 0.375, 0.5, 0.3818, 0.4196, 0.4765, 0.4196, 0.5239, 0.4196, 0.5263, 0.4196, 0.5287, 0.4194, 0.531, 0.4191, 0.5334, 0.4187, 0.5357, 0.4182, 0.5381, 0.4176, 0.5403, 0.4169, 0.5425, 0.4161, 0.5447, 0.4152, 0.5469, 0.4141, 0.5489, 0.413, 0.5509, 0.4118, 0.3818, 0.4196, 0.375, 0.5, 0.375, 0.25, 0.625, 0.25, 0.625, 0.5, 0.5547, 0.4091, 0.5565, 0.4076, 0.5582, 0.406, 0.5598, 0.4044, 0.5613, 0.4027, 0.5627, 0.4009, 0.5641, 0.399, 0.5653, 0.3971, 0.5664, 0.3952, 0.5674, 0.3931, 0.5683, 0.3911, 0.5691, 0.389, 0.5697, 0.3869, 0.5703, 0.3847, 0.5707, 0.3825, 0.571, 0.3803, 0.5712, 0.3781, 0.5712, 0.3759, 0.5712, 0.375, 0.5712, 0.375, 0.5712, 0.3741, 0.5712, 0.3719, 0.571, 0.3697, 0.5707, 0.3675, 0.5703, 0.3653, 0.5697, 0.3632, 0.5691, 0.361, 0.5683, 0.3589, 0.5674, 0.3569, 0.5664, 0.3549, 0.5653, 0.3529, 0.5641, 0.351, 0.5627, 0.3491, 0.5613, 0.3473, 0.5598, 0.3456, 0.5582, 0.344, 0.5565, 0.3424, 0.5547, 0.3409, 0.5529, 0.3395, 0.5509, 0.3382, 0.5489, 0.337, 0.5469, 0.3359, 0.5447, 0.3348, 0.5425, 0.3339, 0.5403, 0.3331, 0.5381, 0.3324, 0.5357, 0.3318, 0.5334, 0.3313, 0.531, 0.3309, 0.5287, 0.3306, 0.5263, 0.3304, 0.5239, 0.3304, 0.4765, 0.3304, 0.3818, 0.3304, 0.3818, 0.375, 0.3818, 0.375, 0.375, 0.5, 0.625, 0.5, 0.625, 0.75, 0.375, 0.75, 0.5712, 0.8741, 0.5712, 0.8719, 0.571, 0.8697, 0.5707, 0.8675, 0.5703, 0.8653, 0.5697, 0.8631, 0.5691, 0.861, 0.5683, 0.8589, 0.5674, 0.8569, 0.5664, 0.8548, 0.5653, 0.8529, 0.5641, 0.851, 0.5627, 0.8491, 0.5613, 0.8473, 0.5598, 0.8456, 0.5582, 0.844, 0.5565, 0.8424, 0.5547, 0.8409, 0.5547, 0.8409, 0.625, 0.75, 0.625, 1.0, 0.375, 1.0, 0.375, 0.75, 0.3818, 0.8304, 0.3818, 0.875, 0.3818, 0.875, 0.3818, 0.9196, 0.4765, 0.9196, 0.5239, 0.9196, 0.5263, 0.9196, 0.5287, 0.9194, 0.531, 0.9191, 0.5334, 0.9187, 0.5357, 0.9182, 0.538, 0.9176, 0.5403, 0.9169, 0.5425, 0.9161, 0.5447, 0.9152, 0.5469, 0.9141, 0.5489, 0.913, 0.5509, 0.9118, 0.5529, 0.9105, 0.5547, 0.9091, 0.5565, 0.9076, 0.5582, 0.906, 0.5598, 0.9044, 0.5613, 0.9027, 0.5627, 0.9009, 0.5641, 0.899, 0.5653, 0.8971, 0.5664, 0.8951, 0.5674, 0.8931, 0.5683, 0.8911, 0.5691, 0.889, 0.5697, 0.8868, 0.5703, 0.8847, 0.5707, 0.8825, 0.571, 0.8803, 0.5712, 0.8781, 0.5712, 0.8759, 0.5712, 0.875, 0.5712, 0.875, 0.4372, 0.8304, 0.3818, 0.8304, 0.375, 0.75, 0.625, 0.75, 0.5547, 0.8409, 0.5529, 0.8395, 0.5509, 0.8382, 0.5489, 0.837, 0.5469, 0.8359, 0.5447, 0.8348, 0.5425, 0.8339, 0.5403, 0.8331, 0.5381, 0.8324, 0.5357, 0.8318, 0.5334, 0.8313, 0.531, 0.8309, 0.5287, 0.8306, 0.5263, 0.8304, 0.5239, 0.8304, 0.5239, 0.8304, 0.5042, 0.8304, 0.4765, 0.8304, 0.4765, 0.8304, 0.125, 0.5, 0.375, 0.5, 0.375, 0.75, 0.125, 0.75, 0.625, 0.5, 0.875, 0.5, 0.875, 0.75, 0.625, 0.75, 0.2034, 0.5775, 0.1724, 0.5, 0.125, 0.5, 0.125, 0.5, 0.125, 0.5, 0.125, 0.5, 0.125, 0.5, 0.375, 0.7471, 0.375, 0.5, 0.1724, 0.5, 0.2034, 0.5775, 0.125, 0.5, 0.125, 0.7471, 0.125, 0.5, 0.125, 0.5, 0.125, 0.7471, 0.125, 0.7471, 0.5, 0.7471, 0.5, 0.5, 0.375, 0.5, 0.375, 0.7471, 0.4274, 0.6435, 0.4481, 0.7471, 0.4481, 0.7471, 0.4274, 0.6435, 0.375, 0.7471, 0.5, 0.7471, 0.5, 0.5, 0.5, 0.5, 0.5, 0.7471, 0.5, 0.7471, 0.5366, 0.7471, 0.5625, 0.7471, 0.5625, 0.5, 0.5, 0.5, 0.5, 0.7471, 0.5262, 0.6435, 0.5262, 0.6435, 0.5, 0.7471, 0.5, 0.7471, 0.5366, 0.7471, 0.125, 0.5474, 0.1724, 0.5474, 0.375, 0.5474, 0.375, 0.5462, 0.125, 0.5462, 0.125, 0.5462, 0.125, 0.5462, 0.125, 0.5474, 0.125, 0.5474, 0.375, 0.5462, 0.375, 0.5474, 0.5, 0.5474, 0.5, 0.5474, 0.5, 0.5462, 0.8701, 0.5462, 0.8701, 0.6462, 0.875, 0.6462, 0.875, 0.5462, 0.5, 0.5462, 0.5, 0.5474, 0.5625, 0.5474, 0.5625, 0.6462, 0.5625, 0.6462, 0.5625, 0.5462, 0.8701, 0.5462, 0.8576, 0.5462, 0.8576, 0.6462, 0.8701, 0.6462, 0.8576, 0.5462, 0.8453, 0.5462, 0.8453, 0.6462, 0.8576, 0.6462, 0.8453, 0.5462, 0.8329, 0.5462, 0.8329, 0.6462, 0.8453, 0.6462, 0.8329, 0.5462, 0.8207, 0.5462, 0.8207, 0.6462, 0.8329, 0.6462, 0.8207, 0.5462, 0.8086, 0.5462, 0.8086, 0.6462, 0.8207, 0.6462, 0.8086, 0.5462, 0.7967, 0.5462, 0.7967, 0.6462, 0.8086, 0.6462, 0.7967, 0.5462, 0.7849, 0.5462, 0.7849, 0.6462, 0.7967, 0.6462, 0.7849, 0.5462, 0.7734, 0.5462, 0.7734, 0.6462, 0.7849, 0.6462, 0.7734, 0.5462, 0.7621, 0.5462, 0.7621, 0.6462, 0.7734, 0.6462, 0.7621, 0.5462, 0.7511, 0.5462, 0.7511, 0.6462, 0.7621, 0.6462, 0.7511, 0.5462, 0.7404, 0.5462, 0.7404, 0.6462, 0.7511, 0.6462, 0.7404, 0.5462, 0.7301, 0.5462, 0.7301, 0.6462, 0.7404, 0.6462, 0.7301, 0.5462, 0.7201, 0.5462, 0.7201, 0.6462, 0.7301, 0.6462, 0.7201, 0.5462, 0.7104, 0.5462, 0.7104, 0.6462, 0.7201, 0.6462, 0.7104, 0.5462, 0.7012, 0.5462, 0.7012, 0.6462, 0.7104, 0.6462, 0.7012, 0.5462, 0.6056, 0.5462, 0.6056, 0.6462, 0.7012, 0.6462, 0.6056, 0.5462, 0.6032, 0.5462, 0.6032, 0.6462, 0.6056, 0.6462, 0.6032, 0.6462, 0.6032, 0.5462, 0.6008, 0.5462, 0.6008, 0.6462, 0.6032, 0.6462, 0.6008, 0.5462, 0.5982, 0.5462, 0.5982, 0.6462, 0.6008, 0.6462, 0.5982, 0.5462, 0.5956, 0.5462, 0.5956, 0.6462, 0.5982, 0.6462, 0.5956, 0.5462, 0.5928, 0.5462, 0.5928, 0.6462, 0.5956, 0.6462, 0.5928, 0.5462, 0.59, 0.5462, 0.59, 0.6462, 0.5928, 0.6462, 0.59, 0.5462, 0.5871, 0.5462, 0.5871, 0.6462, 0.59, 0.6462, 0.5871, 0.5462, 0.5842, 0.5462, 0.5842, 0.6462, 0.5871, 0.6462, 0.5842, 0.5462, 0.5812, 0.5462, 0.5812, 0.6462, 0.5842, 0.6462, 0.5812, 0.5462, 0.5782, 0.5462, 0.5782, 0.6462, 0.5812, 0.6462, 0.5782, 0.5462, 0.5751, 0.5462, 0.5751, 0.6462, 0.5782, 0.6462, 0.5751, 0.5462, 0.572, 0.5462, 0.572, 0.6462, 0.5751, 0.6462, 0.572, 0.5462, 0.5688, 0.5462, 0.5688, 0.6462, 0.572, 0.6462, 0.5688, 0.5462, 0.5657, 0.5462, 0.5657, 0.6462, 0.5688, 0.6462, 0.5657, 0.5462, 0.5625, 0.5462, 0.5625, 0.6462, 0.5657, 0.6462, 0.125, 0.6828, 0.125, 0.5593, 0.125, 0.5578, 0.375, 0.5578, 0.375, 0.6828, 0.375, 0.6828, 0.375, 0.5578, 0.5, 0.5578, 0.5, 0.6828, 0.625, 0.06719, 0.625, 0.06719, 0.625, 0.1922, 0.625, 0.1922, 0.8701, 0.5578, 0.875, 0.5578, 0.875, 0.6828, 0.8701, 0.6828, 0.5, 0.6828, 0.5, 0.5578, 0.5625, 0.5578, 0.5625, 0.6828, 0.8576, 0.5578, 0.8701, 0.5578, 0.8701, 0.6828, 0.8576, 0.6828, 0.8453, 0.5578, 0.8576, 0.5578, 0.8576, 0.6828, 0.8453, 0.6828, 0.8329, 0.5578, 0.8453, 0.5578, 0.8453, 0.6828, 0.8329, 0.6828, 0.8207, 0.5578, 0.8329, 0.5578, 0.8329, 0.6828, 0.8207, 0.6828, 0.8086, 0.5578, 0.8207, 0.5578, 0.8207, 0.6828, 0.8086, 0.6828, 0.7967, 0.5578, 0.8086, 0.5578, 0.8086, 0.6828, 0.7967, 0.6828, 0.7849, 0.5578, 0.7967, 0.5578, 0.7967, 0.6828, 0.7849, 0.6828, 0.7734, 0.5578, 0.7849, 0.5578, 0.7849, 0.6828, 0.7734, 0.6828, 0.7621, 0.5578, 0.7734, 0.5578, 0.7734, 0.6828, 0.7621, 0.6828, 0.7511, 0.5578, 0.7621, 0.5578, 0.7621, 0.6828, 0.7511, 0.6828, 0.7404, 0.5578, 0.7511, 0.5578, 0.7511, 0.6828, 0.7404, 0.6828, 0.7301, 0.5578, 0.7404, 0.5578, 0.7404, 0.6828, 0.7301, 0.6828, 0.7201, 0.5578, 0.7301, 0.5578, 0.7301, 0.6828, 0.7201, 0.6828, 0.7104, 0.5578, 0.7201, 0.5578, 0.7201, 0.6828, 0.7104, 0.6828, 0.7012, 0.5578, 0.7104, 0.5578, 0.7104, 0.6828, 0.7012, 0.6828, 0.6056, 0.5578, 0.7012, 0.5578, 0.7012, 0.6828, 0.6056, 0.6828, 0.6032, 0.5578, 0.6056, 0.5578, 0.6056, 0.6828, 0.6032, 0.6828, 0.6008, 0.5578, 0.6032, 0.5578, 0.6032, 0.6828, 0.6008, 0.6828, 0.5982, 0.5578, 0.6008, 0.5578, 0.6008, 0.6828, 0.5982, 0.6828, 0.5956, 0.5578, 0.5982, 0.5578, 0.5982, 0.6828, 0.5956, 0.6828, 0.5928, 0.5578, 0.5956, 0.5578, 0.5956, 0.6828, 0.5928, 0.6828, 0.59, 0.5578, 0.5928, 0.5578, 0.5928, 0.6828, 0.59, 0.6828, 0.5871, 0.5578, 0.59, 0.5578, 0.59, 0.6828, 0.5871, 0.6828, 0.5842, 0.5578, 0.5871, 0.5578, 0.5871, 0.6828, 0.5842, 0.6828, 0.5812, 0.5578, 0.5842, 0.5578, 0.5842, 0.6828, 0.5812, 0.6828, 0.5782, 0.5578, 0.5812, 0.5578, 0.5812, 0.6828, 0.5782, 0.6828, 0.5751, 0.5578, 0.5782, 0.5578, 0.5782, 0.6828, 0.5751, 0.6828, 0.572, 0.5578, 0.5751, 0.5578, 0.5751, 0.6828, 0.572, 0.6828, 0.5688, 0.5578, 0.572, 0.5578, 0.572, 0.6828, 0.5688, 0.6828, 0.5657, 0.5578, 0.5688, 0.5578, 0.5688, 0.6828, 0.5657, 0.6828, 0.5625, 0.5578, 0.5657, 0.5578, 0.5657, 0.6828, 0.5625, 0.6828])
me_front_door.update()
me_front_door_001 = bpy.data.meshes.new('front_door.001')
me_front_door_001.from_pydata([(-2.0, -2.0, -1.25), (-2.0, -2.0, 0.75), (-2.0, -1.526e-05, -1.25), (-2.0, -1.526e-05, 0.75), (0.0, -2.0, -1.25), (0.0, -1.526e-05, -1.25), (-2.0, -2.0, -0.25), (-2.0, -1.526e-05, -0.25), (0.0, -1.526e-05, -0.25), (0.0, -2.0, -0.25), (0.0, -2.0, -0.25), (0.0, -2.0, -0.25), (-2.0, -2.0, -0.25), (-2.0, -2.0, -0.25), (0.0, -1.526e-05, -0.25), (0.0, -1.526e-05, -0.25), (-2.0, -1.526e-05, -0.25), (-2.0, -1.526e-05, -0.25), (0.0, -2.0, 0.25), (-2.0, -2.0, 0.25), (0.0, -1.526e-05, 0.25), (-2.0, -1.526e-05, 0.25), (0.0, -2.0, 0.25), (-1.96, -2.0, 0.75), (-0.002516, -2.0, 0.2753), (-0.01006, -2.0, 0.3006), (-0.02261, -2.0, 0.3257), (-0.04013, -2.0, 0.3506), (-0.06258, -2.0, 0.3753), (-0.08991, -2.0, 0.3997), (-0.122, -2.0, 0.4237), (-0.1589, -2.0, 0.4472), (-0.2004, -2.0, 0.4702), (-0.2463, -2.0, 0.4927), (-0.2967, -2.0, 0.5145), (-0.3514, -2.0, 0.5356), (-0.4102, -2.0, 0.5561), (-0.4729, -2.0, 0.5757), (-0.5395, -2.0, 0.5945), (-0.6098, -2.0, 0.6124), (-0.6835, -2.0, 0.6294), (-0.7605, -2.0, 0.6454), (-0.8405, -2.0, 0.6604), (-0.9234, -2.0, 0.6743), (-1.009, -2.0, 0.6872), (-1.097, -2.0, 0.6989), (-1.187, -2.0, 0.7095), (-1.28, -2.0, 0.7189), (-1.374, -2.0, 0.7271), (-1.469, -2.0, 0.734), (-1.566, -2.0, 0.7398), (-1.664, -2.0, 0.7442), (-1.762, -2.0, 0.7474), (-1.861, -2.0, 0.7494), (-1.96, -1.526e-05, 0.75), (0.0, -1.526e-05, 0.25), (-1.861, -1.526e-05, 0.7494), (-1.762, -1.526e-05, 0.7474), (-1.664, -1.526e-05, 0.7442), (-1.566, -1.526e-05, 0.7398), (-1.469, -1.526e-05, 0.734), (-1.374, -1.526e-05, 0.7271), (-1.28, -1.526e-05, 0.7189), (-1.187, -1.526e-05, 0.7095), (-1.097, -1.526e-05, 0.6989), (-1.009, -1.526e-05, 0.6872), (-0.9234, -1.526e-05, 0.6743), (-0.8405, -1.526e-05, 0.6604), (-0.7605, -1.526e-05, 0.6454), (-0.6835, -1.526e-05, 0.6294), (-0.6098, -1.526e-05, 0.6124), (-0.5395, -1.526e-05, 0.5945), (-0.4729, -1.526e-05, 0.5757), (-0.4102, -1.526e-05, 0.5561), (-0.3514, -1.526e-05, 0.5356), (-0.2967, -1.526e-05, 0.5145), (-0.2463, -1.526e-05, 0.4927), (-0.2004, -1.526e-05, 0.4702), (-0.1589, -1.526e-05, 0.4472), (-0.122, -1.526e-05, 0.4237), (-0.08991, -1.526e-05, 0.3997), (-0.06258, -1.526e-05, 0.3753), (-0.04013, -1.526e-05, 0.3506), (-0.02261, -1.526e-05, 0.3257), (-0.01006, -1.526e-05, 0.3006), (-0.002516, -1.526e-05, 0.2753)], [], [(6, 12, 17, 7), (7, 17, 15, 8), (8, 15, 11, 9), (9, 11, 12, 6), (2, 5, 4, 0), (18, 22, 24, 25, 26, 27, 28, 29, 30, 31, 32, 33, 34, 35, 36, 37, 38, 39, 40, 41, 42, 43, 44, 45, 46, 47, 48, 49, 50, 51, 52, 53, 23, 1, 19), (10, 9, 6, 13), (14, 8, 9, 10), (16, 7, 8, 14), (13, 6, 7, 16), (5, 14, 10, 4), (21, 3, 54, 56, 57, 58, 59, 60, 61, 62, 63, 64, 65, 66, 67, 68, 69, 70, 71, 72, 73, 74, 75, 76, 77, 78, 79, 80, 81, 82, 83, 84, 85, 55, 20), (19, 1, 3, 21), (4, 10, 13, 0), (2, 16, 14, 5), (54, 3, 1, 23), (0, 13, 16, 2), (17, 21, 20, 15), (15, 20, 18, 11), (12, 19, 21, 17), (11, 18, 19, 12), (54, 23, 53, 56), (56, 53, 52, 57), (57, 52, 51, 58), (58, 51, 50, 59), (59, 50, 49, 60), (60, 49, 48, 61), (61, 48, 47, 62), (62, 47, 46, 63), (63, 46, 45, 64), (64, 45, 44, 65), (65, 44, 43, 66), (66, 43, 42, 67), (67, 42, 41, 68), (68, 41, 40, 69), (69, 40, 39, 70), (70, 39, 38, 71), (71, 38, 37, 72), (72, 37, 36, 73), (73, 36, 35, 74), (74, 35, 34, 75), (75, 34, 33, 76), (76, 33, 32, 77), (77, 32, 31, 78), (78, 31, 30, 79), (79, 30, 29, 80), (80, 29, 28, 81), (81, 28, 27, 82), (82, 27, 26, 83), (83, 26, 25, 84), (84, 25, 24, 85), (85, 24, 22, 55), (20, 55, 22, 18)])
_uv = me_front_door_001.uv_layers.new(name='UVMap')
_uv.uv.foreach_set('vector', [0.5, 0.0, 0.5, 0.0, 0.5, 0.25, 0.5, 0.25, 0.5, 0.25, 0.5, 0.25, 0.5, 0.5, 0.5, 0.5, 0.5, 0.5, 0.5, 0.5, 0.5, 0.75, 0.5, 0.75, 0.5, 0.75, 0.5, 0.75, 0.5, 1.0, 0.5, 1.0, 0.125, 0.5, 0.375, 0.5, 0.375, 0.75, 0.125, 0.75, 0.5625, 0.75, 0.5625, 0.75, 0.5657, 0.7503, 0.5688, 0.7513, 0.572, 0.7528, 0.5751, 0.755, 0.5782, 0.7578, 0.5812, 0.7612, 0.5842, 0.7653, 0.5871, 0.7699, 0.59, 0.775, 0.5928, 0.7808, 0.5956, 0.7871, 0.5982, 0.7939, 0.6008, 0.8013, 0.6032, 0.8091, 0.6056, 0.8174, 0.6078, 0.8262, 0.6099, 0.8354, 0.6119, 0.8451, 0.6138, 0.8551, 0.6155, 0.8654, 0.6171, 0.8761, 0.6186, 0.8871, 0.6199, 0.8984, 0.6211, 0.9099, 0.6221, 0.9217, 0.623, 0.9336, 0.6237, 0.9457, 0.6243, 0.9579, 0.6247, 0.9703, 0.6249, 0.9826, 0.625, 0.9951, 0.625, 1.0, 0.5625, 1.0, 0.5, 0.75, 0.5, 0.75, 0.5, 1.0, 0.5, 1.0, 0.5, 0.5, 0.5, 0.5, 0.5, 0.75, 0.5, 0.75, 0.5, 0.25, 0.5, 0.25, 0.5, 0.5, 0.5, 0.5, 0.5, 0.0, 0.5, 0.0, 0.5, 0.25, 0.5, 0.25, 0.375, 0.5, 0.5, 0.5, 0.5, 0.75, 0.375, 0.75, 0.5625, 0.25, 0.625, 0.25, 0.625, 0.2549, 0.6249, 0.2674, 0.6247, 0.2797, 0.6243, 0.2921, 0.6237, 0.3043, 0.623, 0.3164, 0.6221, 0.3283, 0.6211, 0.3401, 0.6199, 0.3516, 0.6186, 0.3629, 0.6171, 0.3739, 0.6155, 0.3846, 0.6138, 0.3949, 0.6119, 0.4049, 0.6099, 0.4146, 0.6078, 0.4238, 0.6056, 0.4326, 0.6032, 0.4409, 0.6008, 0.4487, 0.5982, 0.4561, 0.5956, 0.4629, 0.5928, 0.4692, 0.59, 0.475, 0.5871, 0.4801, 0.5842, 0.4847, 0.5812, 0.4888, 0.5782, 0.4922, 0.5751, 0.495, 0.572, 0.4972, 0.5688, 0.4987, 0.5657, 0.4997, 0.5625, 0.5, 0.5625, 0.5, 0.5625, 0.0, 0.625, 0.0, 0.625, 0.25, 0.5625, 0.25, 0.375, 0.75, 0.5, 0.75, 0.5, 1.0, 0.375, 1.0, 0.375, 0.25, 0.5, 0.25, 0.5, 0.5, 0.375, 0.5, 0.8701, 0.5, 0.875, 0.5, 0.875, 0.75, 0.8701, 0.75, 0.375, 0.0, 0.5, 0.0, 0.5, 0.25, 0.375, 0.25, 0.5, 0.25, 0.5625, 0.25, 0.5625, 0.5, 0.5, 0.5, 0.5, 0.5, 0.5625, 0.5, 0.5625, 0.75, 0.5, 0.75, 0.5, 0.0, 0.5625, 0.0, 0.5625, 0.25, 0.5, 0.25, 0.5, 0.75, 0.5625, 0.75, 0.5625, 1.0, 0.5, 1.0, 0.8701, 0.5, 0.8701, 0.75, 0.8576, 0.75, 0.8576, 0.5, 0.8576, 0.5, 0.8576, 0.75, 0.8453, 0.75, 0.8453, 0.5, 0.8453, 0.5, 0.8453, 0.75, 0.8329, 0.75, 0.8329, 0.5, 0.8329, 0.5, 0.8329, 0.75, 0.8207, 0.75, 0.8207, 0.5, 0.8207, 0.5, 0.8207, 0.75, 0.8086, 0.75, 0.8086, 0.5, 0.8086, 0.5, 0.8086, 0.75, 0.7967, 0.75, 0.7967, 0.5, 0.7967, 0.5, 0.7967, 0.75, 0.7849, 0.75, 0.7849, 0.5, 0.7849, 0.5, 0.7849, 0.75, 0.7734, 0.75, 0.7734, 0.5, 0.7734, 0.5, 0.7734, 0.75, 0.7621, 0.75, 0.7621, 0.5, 0.7621, 0.5, 0.7621, 0.75, 0.7511, 0.75, 0.7511, 0.5, 0.7511, 0.5, 0.7511, 0.75, 0.7404, 0.75, 0.7404, 0.5, 0.7404, 0.5, 0.7404, 0.75, 0.7301, 0.75, 0.7301, 0.5, 0.7301, 0.5, 0.7301, 0.75, 0.7201, 0.75, 0.7201, 0.5, 0.7201, 0.5, 0.7201, 0.75, 0.7104, 0.75, 0.7104, 0.5, 0.7104, 0.5, 0.7104, 0.75, 0.7012, 0.75, 0.7012, 0.5, 0.7012, 0.5, 0.7012, 0.75, 0.6056, 0.75, 0.6056, 0.5, 0.6056, 0.5, 0.6056, 0.75, 0.6032, 0.75, 0.6032, 0.5, 0.6032, 0.5, 0.6032, 0.75, 0.6008, 0.75, 0.6008, 0.5, 0.6008, 0.5, 0.6008, 0.75, 0.5982, 0.75, 0.5982, 0.5, 0.5982, 0.5, 0.5982, 0.75, 0.5956, 0.75, 0.5956, 0.5, 0.5956, 0.5, 0.5956, 0.75, 0.5928, 0.75, 0.5928, 0.5, 0.5928, 0.5, 0.5928, 0.75, 0.59, 0.75, 0.59, 0.5, 0.59, 0.5, 0.59, 0.75, 0.5871, 0.75, 0.5871, 0.5, 0.5871, 0.5, 0.5871, 0.75, 0.5842, 0.75, 0.5842, 0.5, 0.5842, 0.5, 0.5842, 0.75, 0.5812, 0.75, 0.5812, 0.5, 0.5812, 0.5, 0.5812, 0.75, 0.5782, 0.75, 0.5782, 0.5, 0.5782, 0.5, 0.5782, 0.75, 0.5751, 0.75, 0.5751, 0.5, 0.5751, 0.5, 0.5751, 0.75, 0.572, 0.75, 0.572, 0.5, 0.572, 0.5, 0.572, 0.75, 0.5688, 0.75, 0.5688, 0.5, 0.5688, 0.5, 0.5688, 0.75, 0.5657, 0.75, 0.5657, 0.5, 0.5657, 0.5, 0.5657, 0.75, 0.5625, 0.75, 0.5625, 0.5, 0.5625, 0.5, 0.5625, 0.5, 0.5625, 0.75, 0.5625, 0.75])
me_front_door_001.update()
me_front_door_002 = bpy.data.meshes.new('front_door.002')
me_front_door_002.from_pydata([(-2.0, -2.0, -1.25), (-2.0, -2.0, 0.75), (-2.0, -1.526e-05, -1.25), (-2.0, -1.526e-05, 0.75), (0.0, -2.0, -1.25), (0.0, -1.526e-05, -1.25), (-2.0, -2.0, -0.25), (-2.0, -1.526e-05, -0.25), (0.0, -1.526e-05, -0.25), (0.0, -2.0, -0.25), (0.0, -2.0, -0.25), (0.0, -2.0, -0.25), (-2.0, -2.0, -0.25), (-2.0, -2.0, -0.25), (0.0, -1.526e-05, -0.25), (0.0, -1.526e-05, -0.25), (-2.0, -1.526e-05, -0.25), (-2.0, -1.526e-05, -0.25), (0.0, -2.0, 0.25), (-2.0, -2.0, 0.25), (0.0, -1.526e-05, 0.25), (-2.0, -1.526e-05, 0.25), (0.0, -2.0, 0.25), (-1.96, -2.0, 0.75), (-0.002516, -2.0, 0.2753), (-0.01006, -2.0, 0.3006), (-0.02261, -2.0, 0.3257), (-0.04013, -2.0, 0.3506), (-0.06258, -2.0, 0.3753), (-0.08991, -2.0, 0.3997), (-0.122, -2.0, 0.4237), (-0.1589, -2.0, 0.4472), (-0.2004, -2.0, 0.4702), (-0.2463, -2.0, 0.4927), (-0.2967, -2.0, 0.5145), (-0.3514, -2.0, 0.5356), (-0.4102, -2.0, 0.5561), (-0.4729, -2.0, 0.5757), (-0.5395, -2.0, 0.5945), (-0.6098, -2.0, 0.6124), (-0.6835, -2.0, 0.6294), (-0.7605, -2.0, 0.6454), (-0.8405, -2.0, 0.6604), (-0.9234, -2.0, 0.6743), (-1.009, -2.0, 0.6872), (-1.097, -2.0, 0.6989), (-1.187, -2.0, 0.7095), (-1.28, -2.0, 0.7189), (-1.374, -2.0, 0.7271), (-1.469, -2.0, 0.734), (-1.566, -2.0, 0.7398), (-1.664, -2.0, 0.7442), (-1.762, -2.0, 0.7474), (-1.861, -2.0, 0.7494), (-1.96, -1.526e-05, 0.75), (0.0, -1.526e-05, 0.25), (-1.861, -1.526e-05, 0.7494), (-1.762, -1.526e-05, 0.7474), (-1.664, -1.526e-05, 0.7442), (-1.566, -1.526e-05, 0.7398), (-1.469, -1.526e-05, 0.734), (-1.374, -1.526e-05, 0.7271), (-1.28, -1.526e-05, 0.7189), (-1.187, -1.526e-05, 0.7095), (-1.097, -1.526e-05, 0.6989), (-1.009, -1.526e-05, 0.6872), (-0.9234, -1.526e-05, 0.6743), (-0.8405, -1.526e-05, 0.6604), (-0.7605, -1.526e-05, 0.6454), (-0.6835, -1.526e-05, 0.6294), (-0.6098, -1.526e-05, 0.6124), (-0.5395, -1.526e-05, 0.5945), (-0.4729, -1.526e-05, 0.5757), (-0.4102, -1.526e-05, 0.5561), (-0.3514, -1.526e-05, 0.5356), (-0.2967, -1.526e-05, 0.5145), (-0.2463, -1.526e-05, 0.4927), (-0.2004, -1.526e-05, 0.4702), (-0.1589, -1.526e-05, 0.4472), (-0.122, -1.526e-05, 0.4237), (-0.08991, -1.526e-05, 0.3997), (-0.06258, -1.526e-05, 0.3753), (-0.04013, -1.526e-05, 0.3506), (-0.02261, -1.526e-05, 0.3257), (-0.01006, -1.526e-05, 0.3006), (-0.002516, -1.526e-05, 0.2753)], [], [(6, 12, 17, 7), (7, 17, 15, 8), (8, 15, 11, 9), (9, 11, 12, 6), (2, 5, 4, 0), (18, 22, 24, 25, 26, 27, 28, 29, 30, 31, 32, 33, 34, 35, 36, 37, 38, 39, 40, 41, 42, 43, 44, 45, 46, 47, 48, 49, 50, 51, 52, 53, 23, 1, 19), (10, 9, 6, 13), (14, 8, 9, 10), (16, 7, 8, 14), (13, 6, 7, 16), (5, 14, 10, 4), (21, 3, 54, 56, 57, 58, 59, 60, 61, 62, 63, 64, 65, 66, 67, 68, 69, 70, 71, 72, 73, 74, 75, 76, 77, 78, 79, 80, 81, 82, 83, 84, 85, 55, 20), (19, 1, 3, 21), (4, 10, 13, 0), (2, 16, 14, 5), (54, 3, 1, 23), (0, 13, 16, 2), (17, 21, 20, 15), (15, 20, 18, 11), (12, 19, 21, 17), (11, 18, 19, 12), (54, 23, 53, 56), (56, 53, 52, 57), (57, 52, 51, 58), (58, 51, 50, 59), (59, 50, 49, 60), (60, 49, 48, 61), (61, 48, 47, 62), (62, 47, 46, 63), (63, 46, 45, 64), (64, 45, 44, 65), (65, 44, 43, 66), (66, 43, 42, 67), (67, 42, 41, 68), (68, 41, 40, 69), (69, 40, 39, 70), (70, 39, 38, 71), (71, 38, 37, 72), (72, 37, 36, 73), (73, 36, 35, 74), (74, 35, 34, 75), (75, 34, 33, 76), (76, 33, 32, 77), (77, 32, 31, 78), (78, 31, 30, 79), (79, 30, 29, 80), (80, 29, 28, 81), (81, 28, 27, 82), (82, 27, 26, 83), (83, 26, 25, 84), (84, 25, 24, 85), (85, 24, 22, 55), (20, 55, 22, 18)])
_uv = me_front_door_002.uv_layers.new(name='UVMap')
_uv.uv.foreach_set('vector', [0.5, 0.0, 0.5, 0.0, 0.5, 0.25, 0.5, 0.25, 0.5, 0.25, 0.5, 0.25, 0.5, 0.5, 0.5, 0.5, 0.5, 0.5, 0.5, 0.5, 0.5, 0.75, 0.5, 0.75, 0.5, 0.75, 0.5, 0.75, 0.5, 1.0, 0.5, 1.0, 0.125, 0.5, 0.375, 0.5, 0.375, 0.75, 0.125, 0.75, 0.5625, 0.75, 0.5625, 0.75, 0.5657, 0.7503, 0.5688, 0.7513, 0.572, 0.7528, 0.5751, 0.755, 0.5782, 0.7578, 0.5812, 0.7612, 0.5842, 0.7653, 0.5871, 0.7699, 0.59, 0.775, 0.5928, 0.7808, 0.5956, 0.7871, 0.5982, 0.7939, 0.6008, 0.8013, 0.6032, 0.8091, 0.6056, 0.8174, 0.6078, 0.8262, 0.6099, 0.8354, 0.6119, 0.8451, 0.6138, 0.8551, 0.6155, 0.8654, 0.6171, 0.8761, 0.6186, 0.8871, 0.6199, 0.8984, 0.6211, 0.9099, 0.6221, 0.9217, 0.623, 0.9336, 0.6237, 0.9457, 0.6243, 0.9579, 0.6247, 0.9703, 0.6249, 0.9826, 0.625, 0.9951, 0.625, 1.0, 0.5625, 1.0, 0.5, 0.75, 0.5, 0.75, 0.5, 1.0, 0.5, 1.0, 0.5, 0.5, 0.5, 0.5, 0.5, 0.75, 0.5, 0.75, 0.5, 0.25, 0.5, 0.25, 0.5, 0.5, 0.5, 0.5, 0.5, 0.0, 0.5, 0.0, 0.5, 0.25, 0.5, 0.25, 0.375, 0.5, 0.5, 0.5, 0.5, 0.75, 0.375, 0.75, 0.5625, 0.25, 0.625, 0.25, 0.625, 0.2549, 0.6249, 0.2674, 0.6247, 0.2797, 0.6243, 0.2921, 0.6237, 0.3043, 0.623, 0.3164, 0.6221, 0.3283, 0.6211, 0.3401, 0.6199, 0.3516, 0.6186, 0.3629, 0.6171, 0.3739, 0.6155, 0.3846, 0.6138, 0.3949, 0.6119, 0.4049, 0.6099, 0.4146, 0.6078, 0.4238, 0.6056, 0.4326, 0.6032, 0.4409, 0.6008, 0.4487, 0.5982, 0.4561, 0.5956, 0.4629, 0.5928, 0.4692, 0.59, 0.475, 0.5871, 0.4801, 0.5842, 0.4847, 0.5812, 0.4888, 0.5782, 0.4922, 0.5751, 0.495, 0.572, 0.4972, 0.5688, 0.4987, 0.5657, 0.4997, 0.5625, 0.5, 0.5625, 0.5, 0.5625, 0.0, 0.625, 0.0, 0.625, 0.25, 0.5625, 0.25, 0.375, 0.75, 0.5, 0.75, 0.5, 1.0, 0.375, 1.0, 0.375, 0.25, 0.5, 0.25, 0.5, 0.5, 0.375, 0.5, 0.8701, 0.5, 0.875, 0.5, 0.875, 0.75, 0.8701, 0.75, 0.375, 0.0, 0.5, 0.0, 0.5, 0.25, 0.375, 0.25, 0.5, 0.25, 0.5625, 0.25, 0.5625, 0.5, 0.5, 0.5, 0.5, 0.5, 0.5625, 0.5, 0.5625, 0.75, 0.5, 0.75, 0.5, 0.0, 0.5625, 0.0, 0.5625, 0.25, 0.5, 0.25, 0.5, 0.75, 0.5625, 0.75, 0.5625, 1.0, 0.5, 1.0, 0.8701, 0.5, 0.8701, 0.75, 0.8576, 0.75, 0.8576, 0.5, 0.8576, 0.5, 0.8576, 0.75, 0.8453, 0.75, 0.8453, 0.5, 0.8453, 0.5, 0.8453, 0.75, 0.8329, 0.75, 0.8329, 0.5, 0.8329, 0.5, 0.8329, 0.75, 0.8207, 0.75, 0.8207, 0.5, 0.8207, 0.5, 0.8207, 0.75, 0.8086, 0.75, 0.8086, 0.5, 0.8086, 0.5, 0.8086, 0.75, 0.7967, 0.75, 0.7967, 0.5, 0.7967, 0.5, 0.7967, 0.75, 0.7849, 0.75, 0.7849, 0.5, 0.7849, 0.5, 0.7849, 0.75, 0.7734, 0.75, 0.7734, 0.5, 0.7734, 0.5, 0.7734, 0.75, 0.7621, 0.75, 0.7621, 0.5, 0.7621, 0.5, 0.7621, 0.75, 0.7511, 0.75, 0.7511, 0.5, 0.7511, 0.5, 0.7511, 0.75, 0.7404, 0.75, 0.7404, 0.5, 0.7404, 0.5, 0.7404, 0.75, 0.7301, 0.75, 0.7301, 0.5, 0.7301, 0.5, 0.7301, 0.75, 0.7201, 0.75, 0.7201, 0.5, 0.7201, 0.5, 0.7201, 0.75, 0.7104, 0.75, 0.7104, 0.5, 0.7104, 0.5, 0.7104, 0.75, 0.7012, 0.75, 0.7012, 0.5, 0.7012, 0.5, 0.7012, 0.75, 0.6056, 0.75, 0.6056, 0.5, 0.6056, 0.5, 0.6056, 0.75, 0.6032, 0.75, 0.6032, 0.5, 0.6032, 0.5, 0.6032, 0.75, 0.6008, 0.75, 0.6008, 0.5, 0.6008, 0.5, 0.6008, 0.75, 0.5982, 0.75, 0.5982, 0.5, 0.5982, 0.5, 0.5982, 0.75, 0.5956, 0.75, 0.5956, 0.5, 0.5956, 0.5, 0.5956, 0.75, 0.5928, 0.75, 0.5928, 0.5, 0.5928, 0.5, 0.5928, 0.75, 0.59, 0.75, 0.59, 0.5, 0.59, 0.5, 0.59, 0.75, 0.5871, 0.75, 0.5871, 0.5, 0.5871, 0.5, 0.5871, 0.75, 0.5842, 0.75, 0.5842, 0.5, 0.5842, 0.5, 0.5842, 0.75, 0.5812, 0.75, 0.5812, 0.5, 0.5812, 0.5, 0.5812, 0.75, 0.5782, 0.75, 0.5782, 0.5, 0.5782, 0.5, 0.5782, 0.75, 0.5751, 0.75, 0.5751, 0.5, 0.5751, 0.5, 0.5751, 0.75, 0.572, 0.75, 0.572, 0.5, 0.572, 0.5, 0.572, 0.75, 0.5688, 0.75, 0.5688, 0.5, 0.5688, 0.5, 0.5688, 0.75, 0.5657, 0.75, 0.5657, 0.5, 0.5657, 0.5, 0.5657, 0.75, 0.5625, 0.75, 0.5625, 0.5, 0.5625, 0.5, 0.5625, 0.5, 0.5625, 0.75, 0.5625, 0.75])
me_front_door_002.update()
me_stairs = bpy.data.meshes.new('stairs')
me_stairs.from_pydata([(1.48, -7.321, -17.01), (1.48, -7.321, -15.01), (1.48, -5.321, -17.01), (1.48, -5.321, -15.01), (3.48, -7.321, -17.01), (3.48, -7.321, -15.01), (3.48, -5.321, -17.01), (3.48, -5.321, -15.01), (1.475, -5.684, -12.98), (1.475, -5.684, -10.98), (1.475, -3.684, -12.98), (1.475, -3.684, -10.98), (3.475, -5.684, -12.98), (3.475, -5.684, -10.98), (3.475, -3.684, -12.98), (3.475, -3.684, -10.98), (1.48, -4.086, -8.772), (1.48, -4.086, -6.772), (1.48, -2.086, -8.772), (1.48, -2.086, -6.772), (3.48, -4.086, -8.772), (3.48, -4.086, -6.772), (3.48, -2.086, -8.772), (3.48, -2.086, -6.772), (1.475, -2.566, -4.744), (1.475, -2.566, -2.744), (1.475, -0.5664, -4.744), (1.475, -0.5664, -2.744), (3.475, -2.566, -4.744), (3.475, -2.566, -2.744), (3.475, -0.5664, -4.744), (3.475, -0.5664, -2.744), (1.48, -0.9945, -0.7443), (1.48, -0.9945, 1.256), (1.48, 1.006, -0.7443), (1.48, 1.006, 1.256), (3.48, -0.9945, -0.7443), (3.48, -0.9945, 1.256), (3.48, 1.006, -0.7443), (3.48, 1.006, 1.256), (1.48, 0.5485, 3.273), (1.48, 0.5485, 5.273), (1.48, 2.549, 3.273), (1.48, 2.549, 5.273), (3.48, 0.5485, 3.273), (3.48, 0.5485, 5.273), (3.48, 2.549, 3.273), (3.48, 2.549, 5.273), (1.475, 2.144, 7.24), (1.475, 2.144, 9.24), (1.475, 4.144, 7.24), (1.475, 4.144, 9.24), (3.475, 2.144, 7.24), (3.475, 2.144, 9.24), (3.475, 4.144, 7.24), (3.475, 4.144, 9.24), (1.475, 3.701, 10.46), (1.475, 3.701, 12.46), (1.475, 5.701, 10.46), (1.475, 5.701, 12.46), (3.475, 3.701, 10.46), (3.475, 3.701, 12.46), (3.475, 5.701, 10.46), (3.475, 5.701, 12.46), (1.475, 5.258, 14.28), (1.475, 5.258, 16.28), (1.475, 7.258, 14.28), (1.475, 7.258, 16.28), (3.475, 5.258, 14.28), (3.475, 5.258, 16.28), (3.475, 7.258, 14.28), (3.475, 7.258, 16.28), (-3.474, -7.321, -17.01), (-3.474, -7.321, -15.01), (-3.474, -5.321, -17.01), (-3.474, -5.321, -15.01), (-1.474, -7.321, -17.01), (-1.474, -7.321, -15.01), (-1.474, -5.321, -17.01), (-1.474, -5.321, -15.01), (-3.479, -5.684, -12.98), (-3.479, -5.684, -10.98), (-3.479, -3.684, -12.98), (-3.479, -3.684, -10.98), (-1.479, -5.684, -12.98), (-1.479, -5.684, -10.98), (-1.479, -3.684, -12.98), (-1.479, -3.684, -10.98), (-3.474, -4.086, -8.772), (-3.474, -4.086, -6.772), (-3.474, -2.086, -8.772), (-3.474, -2.086, -6.772), (-1.474, -4.086, -8.772), (-1.474, -4.086, -6.772), (-1.474, -2.086, -8.772), (-1.474, -2.086, -6.772), (-3.479, -2.566, -4.744), (-3.479, -2.566, -2.744), (-3.479, -0.5664, -4.744), (-3.479, -0.5664, -2.744), (-1.479, -2.566, -4.744), (-1.479, -2.566, -2.744), (-1.479, -0.5664, -4.744), (-1.479, -0.5664, -2.744), (-3.474, -0.9945, -0.7443), (-3.474, -0.9945, 1.256), (-3.474, 1.006, -0.7443), (-3.474, 1.006, 1.256), (-1.474, -0.9945, -0.7443), (-1.474, -0.9945, 1.256), (-1.474, 1.006, -0.7443), (-1.474, 1.006, 1.256), (-3.474, 0.5485, 3.273), (-3.474, 0.5485, 5.273), (-3.474, 2.549, 3.273), (-3.474, 2.549, 5.273), (-1.474, 0.5485, 3.273), (-1.474, 0.5485, 5.273), (-1.474, 2.549, 3.273), (-1.474, 2.549, 5.273), (-3.479, 2.144, 7.24), (-3.479, 2.144, 9.24), (-3.479, 4.144, 7.24), (-3.479, 4.144, 9.24), (-1.479, 2.144, 7.24), (-1.479, 2.144, 9.24), (-1.479, 4.144, 7.24), (-1.479, 4.144, 9.24), (-3.479, 3.701, 10.46), (-3.479, 3.701, 12.46), (-3.479, 5.701, 10.46), (-3.479, 5.701, 12.46), (-1.479, 3.701, 10.46), (-1.479, 3.701, 12.46), (-1.479, 5.701, 10.46), (-1.479, 5.701, 12.46), (-3.479, 5.258, 14.28), (-3.479, 5.258, 16.28), (-3.479, 7.258, 14.28), (-3.479, 7.258, 16.28), (-1.479, 5.258, 14.28), (-1.479, 5.258, 16.28), (-1.479, 7.258, 14.28), (-1.479, 7.258, 16.28)], [], [(0, 1, 3, 2), (2, 3, 7, 6), (6, 7, 5, 4), (4, 5, 1, 0), (2, 6, 4, 0), (7, 3, 1, 5), (8, 9, 11, 10), (10, 11, 15, 14), (14, 15, 13, 12), (12, 13, 9, 8), (10, 14, 12, 8), (15, 11, 9, 13), (16, 17, 19, 18), (18, 19, 23, 22), (22, 23, 21, 20), (20, 21, 17, 16), (18, 22, 20, 16), (23, 19, 17, 21), (24, 25, 27, 26), (26, 27, 31, 30), (30, 31, 29, 28), (28, 29, 25, 24), (26, 30, 28, 24), (31, 27, 25, 29), (32, 33, 35, 34), (34, 35, 39, 38), (38, 39, 37, 36), (36, 37, 33, 32), (34, 38, 36, 32), (39, 35, 33, 37), (40, 41, 43, 42), (42, 43, 47, 46), (46, 47, 45, 44), (44, 45, 41, 40), (42, 46, 44, 40), (47, 43, 41, 45), (48, 49, 51, 50), (50, 51, 55, 54), (54, 55, 53, 52), (52, 53, 49, 48), (50, 54, 52, 48), (55, 51, 49, 53), (56, 57, 59, 58), (58, 59, 63, 62), (62, 63, 61, 60), (60, 61, 57, 56), (58, 62, 60, 56), (63, 59, 57, 61), (64, 65, 67, 66), (66, 67, 71, 70), (70, 71, 69, 68), (68, 69, 65, 64), (66, 70, 68, 64), (71, 67, 65, 69), (72, 73, 75, 74), (74, 75, 79, 78), (78, 79, 77, 76), (76, 77, 73, 72), (74, 78, 76, 72), (79, 75, 73, 77), (80, 81, 83, 82), (82, 83, 87, 86), (86, 87, 85, 84), (84, 85, 81, 80), (82, 86, 84, 80), (87, 83, 81, 85), (88, 89, 91, 90), (90, 91, 95, 94), (94, 95, 93, 92), (92, 93, 89, 88), (90, 94, 92, 88), (95, 91, 89, 93), (96, 97, 99, 98), (98, 99, 103, 102), (102, 103, 101, 100), (100, 101, 97, 96), (98, 102, 100, 96), (103, 99, 97, 101), (104, 105, 107, 106), (106, 107, 111, 110), (110, 111, 109, 108), (108, 109, 105, 104), (106, 110, 108, 104), (111, 107, 105, 109), (112, 113, 115, 114), (114, 115, 119, 118), (118, 119, 117, 116), (116, 117, 113, 112), (114, 118, 116, 112), (119, 115, 113, 117), (120, 121, 123, 122), (122, 123, 127, 126), (126, 127, 125, 124), (124, 125, 121, 120), (122, 126, 124, 120), (127, 123, 121, 125), (128, 129, 131, 130), (130, 131, 135, 134), (134, 135, 133, 132), (132, 133, 129, 128), (130, 134, 132, 128), (135, 131, 129, 133), (136, 137, 139, 138), (138, 139, 143, 142), (142, 143, 141, 140), (140, 141, 137, 136), (138, 142, 140, 136), (143, 139, 137, 141)])
_uv = me_stairs.uv_layers.new(name='UVMap')
_uv.uv.foreach_set('vector', [0.375, 0.0, 0.625, 0.0, 0.625, 0.25, 0.375, 0.25, 0.375, 0.25, 0.625, 0.25, 0.625, 0.5, 0.375, 0.5, 0.375, 0.5, 0.625, 0.5, 0.625, 0.75, 0.375, 0.75, 0.375, 0.75, 0.625, 0.75, 0.625, 1.0, 0.375, 1.0, 0.125, 0.5, 0.375, 0.5, 0.375, 0.75, 0.125, 0.75, 0.625, 0.5, 0.875, 0.5, 0.875, 0.75, 0.625, 0.75, 0.375, 0.0, 0.625, 0.0, 0.625, 0.25, 0.375, 0.25, 0.375, 0.25, 0.625, 0.25, 0.625, 0.5, 0.375, 0.5, 0.375, 0.5, 0.625, 0.5, 0.625, 0.75, 0.375, 0.75, 0.375, 0.75, 0.625, 0.75, 0.625, 1.0, 0.375, 1.0, 0.125, 0.5, 0.375, 0.5, 0.375, 0.75, 0.125, 0.75, 0.625, 0.5, 0.875, 0.5, 0.875, 0.75, 0.625, 0.75, 0.375, 0.0, 0.625, 0.0, 0.625, 0.25, 0.375, 0.25, 0.375, 0.25, 0.625, 0.25, 0.625, 0.5, 0.375, 0.5, 0.375, 0.5, 0.625, 0.5, 0.625, 0.75, 0.375, 0.75, 0.375, 0.75, 0.625, 0.75, 0.625, 1.0, 0.375, 1.0, 0.125, 0.5, 0.375, 0.5, 0.375, 0.75, 0.125, 0.75, 0.625, 0.5, 0.875, 0.5, 0.875, 0.75, 0.625, 0.75, 0.375, 0.0, 0.625, 0.0, 0.625, 0.25, 0.375, 0.25, 0.375, 0.25, 0.625, 0.25, 0.625, 0.5, 0.375, 0.5, 0.375, 0.5, 0.625, 0.5, 0.625, 0.75, 0.375, 0.75, 0.375, 0.75, 0.625, 0.75, 0.625, 1.0, 0.375, 1.0, 0.125, 0.5, 0.375, 0.5, 0.375, 0.75, 0.125, 0.75, 0.625, 0.5, 0.875, 0.5, 0.875, 0.75, 0.625, 0.75, 0.375, 0.0, 0.625, 0.0, 0.625, 0.25, 0.375, 0.25, 0.375, 0.25, 0.625, 0.25, 0.625, 0.5, 0.375, 0.5, 0.375, 0.5, 0.625, 0.5, 0.625, 0.75, 0.375, 0.75, 0.375, 0.75, 0.625, 0.75, 0.625, 1.0, 0.375, 1.0, 0.125, 0.5, 0.375, 0.5, 0.375, 0.75, 0.125, 0.75, 0.625, 0.5, 0.875, 0.5, 0.875, 0.75, 0.625, 0.75, 0.375, 0.0, 0.625, 0.0, 0.625, 0.25, 0.375, 0.25, 0.375, 0.25, 0.625, 0.25, 0.625, 0.5, 0.375, 0.5, 0.375, 0.5, 0.625, 0.5, 0.625, 0.75, 0.375, 0.75, 0.375, 0.75, 0.625, 0.75, 0.625, 1.0, 0.375, 1.0, 0.125, 0.5, 0.375, 0.5, 0.375, 0.75, 0.125, 0.75, 0.625, 0.5, 0.875, 0.5, 0.875, 0.75, 0.625, 0.75, 0.375, 0.0, 0.625, 0.0, 0.625, 0.25, 0.375, 0.25, 0.375, 0.25, 0.625, 0.25, 0.625, 0.5, 0.375, 0.5, 0.375, 0.5, 0.625, 0.5, 0.625, 0.75, 0.375, 0.75, 0.375, 0.75, 0.625, 0.75, 0.625, 1.0, 0.375, 1.0, 0.125, 0.5, 0.375, 0.5, 0.375, 0.75, 0.125, 0.75, 0.625, 0.5, 0.875, 0.5, 0.875, 0.75, 0.625, 0.75, 0.375, 0.0, 0.625, 0.0, 0.625, 0.25, 0.375, 0.25, 0.375, 0.25, 0.625, 0.25, 0.625, 0.5, 0.375, 0.5, 0.375, 0.5, 0.625, 0.5, 0.625, 0.75, 0.375, 0.75, 0.375, 0.75, 0.625, 0.75, 0.625, 1.0, 0.375, 1.0, 0.125, 0.5, 0.375, 0.5, 0.375, 0.75, 0.125, 0.75, 0.625, 0.5, 0.875, 0.5, 0.875, 0.75, 0.625, 0.75, 0.375, 0.0, 0.625, 0.0, 0.625, 0.25, 0.375, 0.25, 0.375, 0.25, 0.625, 0.25, 0.625, 0.5, 0.375, 0.5, 0.375, 0.5, 0.625, 0.5, 0.625, 0.75, 0.375, 0.75, 0.375, 0.75, 0.625, 0.75, 0.625, 1.0, 0.375, 1.0, 0.125, 0.5, 0.375, 0.5, 0.375, 0.75, 0.125, 0.75, 0.625, 0.5, 0.875, 0.5, 0.875, 0.75, 0.625, 0.75, 0.375, 0.0, 0.625, 0.0, 0.625, 0.25, 0.375, 0.25, 0.375, 0.25, 0.625, 0.25, 0.625, 0.5, 0.375, 0.5, 0.375, 0.5, 0.625, 0.5, 0.625, 0.75, 0.375, 0.75, 0.375, 0.75, 0.625, 0.75, 0.625, 1.0, 0.375, 1.0, 0.125, 0.5, 0.375, 0.5, 0.375, 0.75, 0.125, 0.75, 0.625, 0.5, 0.875, 0.5, 0.875, 0.75, 0.625, 0.75, 0.375, 0.0, 0.625, 0.0, 0.625, 0.25, 0.375, 0.25, 0.375, 0.25, 0.625, 0.25, 0.625, 0.5, 0.375, 0.5, 0.375, 0.5, 0.625, 0.5, 0.625, 0.75, 0.375, 0.75, 0.375, 0.75, 0.625, 0.75, 0.625, 1.0, 0.375, 1.0, 0.125, 0.5, 0.375, 0.5, 0.375, 0.75, 0.125, 0.75, 0.625, 0.5, 0.875, 0.5, 0.875, 0.75, 0.625, 0.75, 0.375, 0.0, 0.625, 0.0, 0.625, 0.25, 0.375, 0.25, 0.375, 0.25, 0.625, 0.25, 0.625, 0.5, 0.375, 0.5, 0.375, 0.5, 0.625, 0.5, 0.625, 0.75, 0.375, 0.75, 0.375, 0.75, 0.625, 0.75, 0.625, 1.0, 0.375, 1.0, 0.125, 0.5, 0.375, 0.5, 0.375, 0.75, 0.125, 0.75, 0.625, 0.5, 0.875, 0.5, 0.875, 0.75, 0.625, 0.75, 0.375, 0.0, 0.625, 0.0, 0.625, 0.25, 0.375, 0.25, 0.375, 0.25, 0.625, 0.25, 0.625, 0.5, 0.375, 0.5, 0.375, 0.5, 0.625, 0.5, 0.625, 0.75, 0.375, 0.75, 0.375, 0.75, 0.625, 0.75, 0.625, 1.0, 0.375, 1.0, 0.125, 0.5, 0.375, 0.5, 0.375, 0.75, 0.125, 0.75, 0.625, 0.5, 0.875, 0.5, 0.875, 0.75, 0.625, 0.75, 0.375, 0.0, 0.625, 0.0, 0.625, 0.25, 0.375, 0.25, 0.375, 0.25, 0.625, 0.25, 0.625, 0.5, 0.375, 0.5, 0.375, 0.5, 0.625, 0.5, 0.625, 0.75, 0.375, 0.75, 0.375, 0.75, 0.625, 0.75, 0.625, 1.0, 0.375, 1.0, 0.125, 0.5, 0.375, 0.5, 0.375, 0.75, 0.125, 0.75, 0.625, 0.5, 0.875, 0.5, 0.875, 0.75, 0.625, 0.75, 0.375, 0.0, 0.625, 0.0, 0.625, 0.25, 0.375, 0.25, 0.375, 0.25, 0.625, 0.25, 0.625, 0.5, 0.375, 0.5, 0.375, 0.5, 0.625, 0.5, 0.625, 0.75, 0.375, 0.75, 0.375, 0.75, 0.625, 0.75, 0.625, 1.0, 0.375, 1.0, 0.125, 0.5, 0.375, 0.5, 0.375, 0.75, 0.125, 0.75, 0.625, 0.5, 0.875, 0.5, 0.875, 0.75, 0.625, 0.75, 0.375, 0.0, 0.625, 0.0, 0.625, 0.25, 0.375, 0.25, 0.375, 0.25, 0.625, 0.25, 0.625, 0.5, 0.375, 0.5, 0.375, 0.5, 0.625, 0.5, 0.625, 0.75, 0.375, 0.75, 0.375, 0.75, 0.625, 0.75, 0.625, 1.0, 0.375, 1.0, 0.125, 0.5, 0.375, 0.5, 0.375, 0.75, 0.125, 0.75, 0.625, 0.5, 0.875, 0.5, 0.875, 0.75, 0.625, 0.75, 0.375, 0.0, 0.625, 0.0, 0.625, 0.25, 0.375, 0.25, 0.375, 0.25, 0.625, 0.25, 0.625, 0.5, 0.375, 0.5, 0.375, 0.5, 0.625, 0.5, 0.625, 0.75, 0.375, 0.75, 0.375, 0.75, 0.625, 0.75, 0.625, 1.0, 0.375, 1.0, 0.125, 0.5, 0.375, 0.5, 0.375, 0.75, 0.125, 0.75, 0.625, 0.5, 0.875, 0.5, 0.875, 0.75, 0.625, 0.75, 0.375, 0.0, 0.625, 0.0, 0.625, 0.25, 0.375, 0.25, 0.375, 0.25, 0.625, 0.25, 0.625, 0.5, 0.375, 0.5, 0.375, 0.5, 0.625, 0.5, 0.625, 0.75, 0.375, 0.75, 0.375, 0.75, 0.625, 0.75, 0.625, 1.0, 0.375, 1.0, 0.125, 0.5, 0.375, 0.5, 0.375, 0.75, 0.125, 0.75, 0.625, 0.5, 0.875, 0.5, 0.875, 0.75, 0.625, 0.75])
me_stairs.update()
me_back_wall_001 = bpy.data.meshes.new('back_wall.001')
me_back_wall_001.from_pydata([(-0.05, -2.5, -1.6), (-0.05, -2.5, 1.6), (-0.05, 2.5, -1.6), (-0.05, 2.5, 1.6), (0.05, -2.5, -1.6), (0.05, -2.5, 1.6), (0.05, 2.5, -1.6), (0.05, 2.5, 1.6)], [], [(0, 1, 3, 2), (2, 3, 7, 6), (6, 7, 5, 4), (4, 5, 1, 0), (2, 6, 4, 0), (7, 3, 1, 5)])
_uv = me_back_wall_001.uv_layers.new(name='UVMap')
_uv.uv.foreach_set('vector', [0.375, 0.0, 0.625, 0.0, 0.625, 0.25, 0.375, 0.25, 0.375, 0.25, 0.625, 0.25, 0.625, 0.5, 0.375, 0.5, 0.375, 0.5, 0.625, 0.5, 0.625, 0.75, 0.375, 0.75, 0.375, 0.75, 0.625, 0.75, 0.625, 1.0, 0.375, 1.0, 0.125, 0.5, 0.375, 0.5, 0.375, 0.75, 0.125, 0.75, 0.625, 0.5, 0.875, 0.5, 0.875, 0.75, 0.625, 0.75])
me_back_wall_001.update()
me_main_bd_wall = bpy.data.meshes.new('main_bd_wall')
me_main_bd_wall.from_pydata([(-0.05, -6.38, -1.6), (-0.05, 1.713, -1.594), (-0.05, -4.209, -1.594), (-0.05, 1.713, 0.6056), (-0.05, -6.38, 1.6), (-0.05, 2.913, -1.594), (-0.05, -4.209, 0.6056), (-0.05, 2.913, 0.6056), (-0.05, 5.0, -1.6), (-0.05, -3.009, -1.594), (-0.05, 5.0, 1.6), (-0.05, -3.009, 0.6056), (0.05, -6.38, -1.6), (0.05, -4.209, -1.594), (0.05, -6.38, 1.6), (0.05, -4.209, 0.6056), (0.05, 5.0, -1.6), (0.05, -3.009, -1.594), (0.05, 5.0, 1.6), (0.05, -3.009, 0.6056), (0.05, 1.713, 0.6056), (0.05, 2.913, 0.6056), (0.05, 1.713, -1.594), (0.05, 2.913, -1.594), (-0.05, 1.713, 0.6056), (-0.05, 2.913, 0.6056), (-0.05, 1.713, -1.594), (-0.05, 2.913, -1.594), (0.05, 1.993, -1.594), (0.05, 1.713, -1.594), (0.05, 2.633, 0.6056), (0.05, 1.713, 0.6056), (0.05, 2.913, -1.594), (0.05, 2.913, 0.6056), (-0.05, 1.713, 0.6056), (-0.05, 1.713, -1.594), (-0.05, 2.393, -1.594), (-0.05, 1.713, 0.6056), (-0.05, 2.233, 0.6056)], [], [(11, 6, 4, 10, 25, 24, 26, 27, 8, 0, 2, 9), (25, 10, 8, 27), (2, 0, 4, 6), (8, 10, 18, 16), (14, 12, 13, 15), (17, 13, 12, 16, 23, 28, 29, 22, 20, 31, 30, 21, 18, 14, 15, 19), (32, 23, 16, 18, 21, 33), (12, 14, 4, 0), (8, 16, 12, 0), (18, 10, 4, 14), (9, 17, 19, 11), (13, 2, 6, 15), (9, 2, 13, 17), (6, 11, 19, 15), (34, 3, 1, 35), (3, 34, 37), (3, 20, 22, 1), (35, 1, 22, 29), (29, 28, 36, 35), (28, 23, 5, 36), (20, 3, 37, 31), (37, 38, 30, 31), (21, 30, 38, 7), (25, 27, 32, 33), (35, 26, 24, 37, 34), (26, 35, 36, 5, 23, 32, 27), (21, 7, 38, 37, 24, 25, 33)])
_uv = me_main_bd_wall.uv_layers.new(name='UVMap')
_uv.uv.foreach_set('vector', [0.5473, 0.04978, 0.5473, 0.01978, 0.625, 0.0, 0.625, 0.25, 0.5473, 0.1978, 0.5473, 0.1678, 0.3754, 0.1678, 0.3754, 0.1978, 0.375, 0.25, 0.375, 0.0, 0.3754, 0.01978, 0.3754, 0.04978, 0.5473, 0.1978, 0.625, 0.25, 0.375, 0.25, 0.3754, 0.1978, 0.3754, 0.01978, 0.375, 0.0, 0.625, 0.0, 0.5473, 0.01978, 0.375, 0.25, 0.625, 0.25, 0.625, 0.5, 0.375, 0.5, 0.625, 0.75, 0.375, 0.75, 0.3754, 0.7302, 0.5473, 0.7302, 0.3754, 0.7002, 0.3754, 0.7302, 0.375, 0.75, 0.375, 0.5, 0.3754, 0.5522, 0.3754, 0.5752, 0.3754, 0.5822, 0.3754, 0.5822, 0.5473, 0.5822, 0.5473, 0.5822, 0.5473, 0.5592, 0.5473, 0.5522, 0.625, 0.5, 0.625, 0.75, 0.5473, 0.7302, 0.5473, 0.7002, 0.3754, 0.5522, 0.3754, 0.5522, 0.375, 0.5, 0.625, 0.5, 0.5473, 0.5522, 0.5473, 0.5522, 0.375, 0.75, 0.625, 0.75, 0.625, 1.0, 0.375, 1.0, 0.125, 0.5, 0.375, 0.5, 0.375, 0.75, 0.125, 0.75, 0.625, 0.5, 0.875, 0.5, 0.875, 0.75, 0.625, 0.75, 0.375, 0.25, 0.375, 0.5, 0.625, 0.5, 0.625, 0.25, 0.375, 0.75, 0.375, 1.0, 0.625, 1.0, 0.625, 0.75, 0.125, 0.5, 0.125, 0.75, 0.375, 0.75, 0.375, 0.5, 0.875, 0.75, 0.875, 0.5, 0.625, 0.5, 0.625, 0.75, 0.625, 2.161e-07, 0.625, 0.0, 0.375, 0.0, 0.375, 0.0, 0.625, 0.0, 0.625, 2.086e-07, 0.625, 2.086e-07, 0.625, 1.0, 0.625, 0.75, 0.375, 0.75, 0.375, 1.0, 0.125, 0.75, 0.125, 0.75, 0.375, 0.75, 0.375, 0.75, 0.375, 0.75, 0.375, 0.6917, 0.125, 0.6083, 0.125, 0.75, 0.375, 0.6917, 0.375, 0.5, 0.125, 0.5, 0.125, 0.6083, 0.625, 0.75, 0.875, 0.75, 0.875, 0.75, 0.625, 0.75, 0.875, 0.75, 0.875, 0.6417, 0.625, 0.5583, 0.625, 0.75, 0.625, 0.5, 0.625, 0.5583, 0.875, 0.6417, 0.875, 0.5, 0.625, 0.3583, 0.375, 0.3583, 0.375, 0.4417, 0.625, 0.4417, 0.375, 0.8917, 0.375, 0.8917, 0.625, 0.8917, 0.625, 0.8917, 0.625, 0.8917, 0.2333, 0.75, 0.2333, 0.75, 0.2333, 0.6083, 0.2333, 0.5, 0.3167, 0.5, 0.3167, 0.5, 0.2333, 0.5, 0.6833, 0.5, 0.7667, 0.5, 0.7667, 0.6417, 0.7667, 0.75, 0.7667, 0.75, 0.7667, 0.5, 0.6833, 0.5])
_ca = me_main_bd_wall.color_attributes.new('Attribute', 'BYTE_COLOR', 'CORNER')
_ca.data.foreach_set('color', [1.0, 1.0, 1.0, 1.0, 1.0, 1.0, 1.0, 1.0, 1.0, 1.0, 1.0, 1.0, 1.0, 1.0, 1.0, 1.0, 1.0, 1.0, 1.0, 1.0, 1.0, 1.0, 1.0, 1.0, 1.0, 1.0, 1.0, 1.0, 1.0, 1.0, 1.0, 1.0, 1.0, 1.0, 1.0, 1.0, 1.0, 1.0, 1.0, 1.0, 1.0, 1.0, 1.0, 1.0, 1.0, 1.0, 1.0, 1.0, 1.0, 1.0, 1.0, 1.0, 1.0, 1.0, 1.0, 1.0, 1.0, 1.0, 1.0, 1.0, 1.0, 1.0, 1.0, 1.0, 1.0, 1.0, 1.0, 1.0, 1.0, 1.0, 1.0, 1.0, 1.0, 1.0, 1.0, 1.0, 1.0, 1.0, 1.0, 1.0, 1.0, 1.0, 1.0, 1.0, 1.0, 1.0, 1.0, 1.0, 1.0, 1.0, 1.0, 1.0, 1.0, 1.0, 1.0, 1.0, 1.0, 1.0, 1.0, 1.0, 1.0, 1.0, 1.0, 1.0, 1.0, 1.0, 1.0, 1.0, 1.0, 1.0, 1.0, 1.0, 1.0, 1.0, 1.0, 1.0, 1.0, 1.0, 1.0, 1.0, 1.0, 1.0, 1.0, 1.0, 1.0, 1.0, 1.0, 1.0, 1.0, 1.0, 1.0, 1.0, 1.0, 1.0, 1.0, 1.0, 1.0, 1.0, 1.0, 1.0, 1.0, 1.0, 1.0, 1.0, 1.0, 1.0, 1.0, 1.0, 1.0, 1.0, 1.0, 1.0, 1.0, 1.0, 1.0, 1.0, 1.0, 1.0, 1.0, 1.0, 1.0, 1.0, 1.0, 1.0, 1.0, 1.0, 1.0, 1.0, 1.0, 1.0, 1.0, 1.0, 1.0, 1.0, 1.0, 1.0, 1.0, 1.0, 1.0, 1.0, 1.0, 1.0, 1.0, 1.0, 1.0, 1.0, 1.0, 1.0, 1.0, 1.0, 1.0, 1.0, 1.0, 1.0, 1.0, 1.0, 1.0, 1.0, 1.0, 1.0, 1.0, 1.0, 1.0, 1.0, 1.0, 1.0, 1.0, 1.0, 1.0, 1.0, 1.0, 1.0, 1.0, 1.0, 1.0, 1.0, 1.0, 1.0, 1.0, 1.0, 1.0, 1.0, 1.0, 1.0, 1.0, 1.0, 1.0, 1.0, 1.0, 1.0, 1.0, 1.0, 1.0, 1.0, 1.0, 1.0, 1.0, 1.0, 1.0, 1.0, 1.0, 1.0, 1.0, 1.0, 1.0, 1.0, 1.0, 1.0, 1.0, 1.0, 1.0, 1.0, 1.0, 1.0, 1.0, 1.0, 1.0, 1.0, 1.0, 1.0, 1.0, 1.0, 1.0, 1.0, 1.0, 1.0, 1.0, 1.0, 1.0, 1.0, 1.0, 1.0, 1.0, 1.0, 1.0, 1.0, 1.0, 1.0, 1.0, 1.0, 1.0, 1.0, 1.0, 1.0, 1.0, 1.0, 1.0, 1.0, 1.0, 1.0, 1.0, 1.0, 1.0, 1.0, 1.0, 1.0, 1.0, 1.0, 1.0, 1.0, 1.0, 1.0, 1.0, 1.0, 1.0, 1.0, 1.0, 1.0, 1.0, 1.0, 1.0, 1.0, 0.1559, 0.06125, 0.01444, 1.0, 0.1559, 0.06125, 0.01444, 1.0, 0.1559, 0.06125, 0.01444, 1.0, 0.1559, 0.06125, 0.01444, 1.0, 0.1559, 0.06125, 0.01444, 1.0, 0.1559, 0.06125, 0.01444, 1.0, 0.1559, 0.06125, 0.01444, 1.0, 0.1559, 0.06125, 0.01444, 1.0, 0.1559, 0.06125, 0.01444, 1.0, 0.1559, 0.06125, 0.01444, 1.0, 0.1559, 0.06125, 0.01444, 1.0, 0.1559, 0.06125, 0.01444, 1.0, 0.1559, 0.06125, 0.01444, 1.0, 0.1559, 0.06125, 0.01444, 1.0, 0.1559, 0.06125, 0.01444, 1.0, 0.1559, 0.06125, 0.01444, 1.0, 0.1559, 0.06125, 0.01444, 1.0, 0.1559, 0.06125, 0.01444, 1.0, 0.1559, 0.06125, 0.01444, 1.0, 0.1559, 0.06125, 0.01444, 1.0, 0.1559, 0.06125, 0.01444, 1.0, 0.1559, 0.06125, 0.01444, 1.0, 0.1559, 0.06125, 0.01444, 1.0, 0.1559, 0.06125, 0.01444, 1.0, 0.1559, 0.06125, 0.01444, 1.0, 0.1559, 0.06125, 0.01444, 1.0, 0.1559, 0.06125, 0.01444, 1.0, 0.1559, 0.06125, 0.01444, 1.0, 0.1559, 0.06125, 0.01444, 1.0, 0.1559, 0.06125, 0.01444, 1.0, 0.1559, 0.06125, 0.01444, 1.0, 0.1559, 0.06125, 0.01444, 1.0, 0.1559, 0.06125, 0.01444, 1.0, 0.1559, 0.06125, 0.01444, 1.0, 0.1559, 0.06125, 0.01444, 1.0, 0.1559, 0.06125, 0.01444, 1.0, 0.1559, 0.06125, 0.01444, 1.0, 0.1559, 0.06125, 0.01444, 1.0, 0.1559, 0.06125, 0.01444, 1.0, 0.1559, 0.06125, 0.01444, 1.0, 0.1559, 0.06125, 0.01444, 1.0, 0.1559, 0.06125, 0.01444, 1.0, 0.1559, 0.06125, 0.01444, 1.0, 0.1559, 0.06125, 0.01444, 1.0, 0.1559, 0.06125, 0.01444, 1.0, 0.1559, 0.06125, 0.01444, 1.0, 0.1559, 0.06125, 0.01444, 1.0, 0.1559, 0.06125, 0.01444, 1.0, 0.1559, 0.06125, 0.01444, 1.0, 0.1559, 0.06125, 0.01444, 1.0, 0.1559, 0.06125, 0.01444, 1.0, 0.1559, 0.06125, 0.01444, 1.0, 0.1559, 0.06125, 0.01444, 1.0, 0.1559, 0.06125, 0.01444, 1.0, 0.1559, 0.06125, 0.01444, 1.0, 0.1559, 0.06125, 0.01444, 1.0, 0.1559, 0.06125, 0.01444, 1.0, 0.1559, 0.06125, 0.01444, 1.0])
me_main_bd_wall.update()
me_other_bd_wall = bpy.data.meshes.new('other_bd_wall')
me_other_bd_wall.from_pydata([(-0.05, -6.419, -1.6), (-0.05, -6.419, 1.6), (-0.05, 5.0, -1.6), (-0.05, 5.0, 1.6), (0.05, -6.419, -1.6), (0.05, -6.419, 1.6), (0.05, 5.0, -1.6), (0.05, 5.0, 1.6), (-0.05, -4.209, 0.6056), (-0.05, -3.009, 0.6056), (-0.05, -4.209, -1.594), (-0.05, -3.009, -1.594), (0.05, -4.209, -1.594), (0.05, -4.209, 0.6056), (0.05, -3.009, 0.6056), (0.05, -3.009, -1.594), (-0.05, 3.271, -1.594), (-0.05, 4.471, -1.594), (-0.05, 3.271, 0.6056), (-0.05, 4.471, 0.6056), (0.05, 3.271, 0.6056), (0.05, 4.471, 0.6056), (0.05, 3.271, -1.594), (0.05, 4.471, -1.594)], [], [(17, 2, 0, 10, 11, 9, 8, 1, 3, 19, 18, 16), (3, 2, 17, 19), (0, 1, 8, 10), (2, 3, 7, 6), (5, 4, 12, 13), (21, 7, 5, 13, 14, 15, 12, 4, 6, 23, 22, 20), (6, 7, 21, 23), (4, 5, 1, 0), (2, 6, 4, 0), (7, 3, 1, 5), (9, 11, 15, 14), (8, 13, 12, 10), (11, 10, 12, 15), (9, 14, 13, 8), (19, 17, 23, 21), (18, 20, 22, 16), (17, 16, 22, 23), (19, 21, 20, 18)])
_uv = me_other_bd_wall.uv_layers.new(name='UVMap')
_uv.uv.foreach_set('vector', [0.3754, 0.2368, 0.375, 0.25, 0.375, 0.0, 0.3754, 0.01978, 0.3754, 0.04978, 0.5473, 0.04978, 0.5473, 0.01978, 0.625, 0.0, 0.625, 0.25, 0.5473, 0.2368, 0.5473, 0.2068, 0.3754, 0.2068, 0.625, 0.25, 0.375, 0.25, 0.3754, 0.2368, 0.5473, 0.2368, 0.375, 0.0, 0.625, 0.0, 0.5473, 0.01978, 0.3754, 0.01978, 0.375, 0.25, 0.625, 0.25, 0.625, 0.5, 0.375, 0.5, 0.625, 0.75, 0.375, 0.75, 0.3754, 0.7302, 0.5473, 0.7302, 0.5473, 0.5132, 0.625, 0.5, 0.625, 0.75, 0.5473, 0.7302, 0.5473, 0.7002, 0.3754, 0.7002, 0.3754, 0.7302, 0.375, 0.75, 0.375, 0.5, 0.3754, 0.5132, 0.3754, 0.5432, 0.5473, 0.5432, 0.375, 0.5, 0.625, 0.5, 0.5473, 0.5132, 0.3754, 0.5132, 0.375, 0.75, 0.625, 0.75, 0.625, 1.0, 0.375, 1.0, 0.125, 0.5, 0.375, 0.5, 0.375, 0.75, 0.125, 0.75, 0.625, 0.5, 0.875, 0.5, 0.875, 0.75, 0.625, 0.75, 0.625, 0.4042, 0.375, 0.4042, 0.375, 0.4458, 0.625, 0.4458, 0.625, 0.8458, 0.625, 0.8042, 0.375, 0.8042, 0.375, 0.8458, 0.2792, 0.5, 0.2792, 0.75, 0.3208, 0.75, 0.3208, 0.5, 0.7208, 0.5, 0.6792, 0.5, 0.6792, 0.75, 0.7208, 0.75, 0.625, 0.3875, 0.375, 0.3875, 0.375, 0.4125, 0.625, 0.4125, 0.625, 0.8625, 0.625, 0.8375, 0.375, 0.8375, 0.375, 0.8625, 0.2625, 0.5, 0.2625, 0.75, 0.2875, 0.75, 0.2875, 0.5, 0.7375, 0.5, 0.7125, 0.5, 0.7125, 0.75, 0.7375, 0.75])
me_other_bd_wall.update()
me_top_ceil = bpy.data.meshes.new('top_ceil')
me_top_ceil.from_pydata([(-10.0, -6.41, -0.05), (-10.0, -6.41, 0.05), (-10.0, 5.0, -0.05), (-10.0, 5.0, 0.05), (10.0, -6.41, -0.05), (10.0, -6.41, 0.05), (10.0, 5.0, -0.05), (10.0, 5.0, 0.05)], [], [(0, 1, 3, 2), (2, 3, 7, 6), (6, 7, 5, 4), (4, 5, 1, 0), (2, 6, 4, 0), (7, 3, 1, 5)])
_uv = me_top_ceil.uv_layers.new(name='UVMap')
_uv.uv.foreach_set('vector', [0.375, 0.0, 0.625, 0.0, 0.625, 0.25, 0.375, 0.25, 0.375, 0.25, 0.625, 0.25, 0.625, 0.5, 0.375, 0.5, 0.375, 0.5, 0.625, 0.5, 0.625, 0.75, 0.375, 0.75, 0.375, 0.75, 0.625, 0.75, 0.625, 1.0, 0.375, 1.0, 0.125, 0.5, 0.375, 0.5, 0.375, 0.75, 0.125, 0.75, 0.625, 0.5, 0.875, 0.5, 0.875, 0.75, 0.625, 0.75])
me_top_ceil.update()
me_back_wall_002 = bpy.data.meshes.new('back_wall.002')
me_back_wall_002.from_pydata([(-0.05, -2.5, -1.6), (-0.05, -2.5, 1.6), (-0.05, 2.5, -1.6), (-0.05, 2.5, 1.6), (0.05, -2.5, -1.6), (0.05, -2.5, 1.6), (0.05, 2.5, -1.6), (0.05, 2.5, 1.6), (-0.05, -0.6251, 0.6056), (-0.05, -1.825, 0.6056), (-0.05, -1.825, -1.594), (-0.05, -0.6251, -1.594), (0.05, -0.6251, 0.6056), (0.05, -1.825, -1.594), (0.05, -1.825, 0.6056), (0.05, -0.6251, -1.594)], [], [(9, 1, 3, 2, 0, 10, 11, 8), (0, 1, 9, 10), (2, 3, 7, 6), (13, 4, 6, 7, 5, 14, 12, 15), (5, 4, 13, 14), (4, 5, 1, 0), (2, 6, 4, 0), (7, 3, 1, 5), (12, 8, 11, 15), (9, 14, 13, 10), (11, 10, 13, 15), (8, 12, 14, 9)])
_uv = me_back_wall_002.uv_layers.new(name='UVMap')
_uv.uv.foreach_set('vector', [0.5473, 0.03375, 0.625, 0.0, 0.625, 0.25, 0.375, 0.25, 0.375, 0.0, 0.3754, 0.03375, 0.3754, 0.09375, 0.5473, 0.09375, 0.375, 0.0, 0.625, 0.0, 0.5473, 0.03375, 0.3754, 0.03375, 0.375, 0.25, 0.625, 0.25, 0.625, 0.5, 0.375, 0.5, 0.3754, 0.7163, 0.375, 0.75, 0.375, 0.5, 0.625, 0.5, 0.625, 0.75, 0.5473, 0.7163, 0.5473, 0.6563, 0.3754, 0.6563, 0.625, 0.75, 0.375, 0.75, 0.3754, 0.7163, 0.5473, 0.7163, 0.375, 0.75, 0.625, 0.75, 0.625, 1.0, 0.375, 1.0, 0.125, 0.5, 0.375, 0.5, 0.375, 0.75, 0.125, 0.75, 0.625, 0.5, 0.875, 0.5, 0.875, 0.75, 0.625, 0.75, 0.625, 0.4287, 0.625, 0.3453, 0.375, 0.3453, 0.375, 0.4287, 0.625, 0.9047, 0.625, 0.8213, 0.375, 0.8213, 0.375, 0.9047, 0.2203, 0.5, 0.2203, 0.75, 0.3037, 0.75, 0.3037, 0.5, 0.7797, 0.5, 0.6963, 0.5, 0.6963, 0.75, 0.7797, 0.75])
_ca = me_back_wall_002.color_attributes.new('Attribute', 'BYTE_COLOR', 'CORNER')
_ca.data.foreach_set('color', [1.0, 1.0, 1.0, 1.0, 1.0, 1.0, 1.0, 1.0, 1.0, 1.0, 1.0, 1.0, 1.0, 1.0, 1.0, 1.0, 1.0, 1.0, 1.0, 1.0, 1.0, 1.0, 1.0, 1.0, 1.0, 1.0, 1.0, 1.0, 1.0, 1.0, 1.0, 1.0, 1.0, 1.0, 1.0, 1.0, 1.0, 1.0, 1.0, 1.0, 1.0, 1.0, 1.0, 1.0, 1.0, 1.0, 1.0, 1.0, 1.0, 1.0, 1.0, 1.0, 1.0, 1.0, 1.0, 1.0, 1.0, 1.0, 1.0, 1.0, 1.0, 1.0, 1.0, 1.0, 1.0, 1.0, 1.0, 1.0, 1.0, 1.0, 1.0, 1.0, 1.0, 1.0, 1.0, 1.0, 1.0, 1.0, 1.0, 1.0, 1.0, 1.0, 1.0, 1.0, 1.0, 1.0, 1.0, 1.0, 1.0, 1.0, 1.0, 1.0, 1.0, 1.0, 1.0, 1.0, 1.0, 1.0, 1.0, 1.0, 1.0, 1.0, 1.0, 1.0, 1.0, 1.0, 1.0, 1.0, 1.0, 1.0, 1.0, 1.0, 1.0, 1.0, 1.0, 1.0, 1.0, 1.0, 1.0, 1.0, 1.0, 1.0, 1.0, 1.0, 1.0, 1.0, 1.0, 1.0, 1.0, 1.0, 1.0, 1.0, 1.0, 1.0, 1.0, 1.0, 1.0, 1.0, 1.0, 1.0, 1.0, 1.0, 1.0, 1.0, 1.0, 1.0, 1.0, 1.0, 1.0, 1.0, 1.0, 1.0, 1.0, 1.0, 1.0, 1.0, 1.0, 1.0, 1.0, 1.0, 0.1559, 0.06125, 0.01444, 1.0, 0.1559, 0.06125, 0.01444, 1.0, 0.1559, 0.06125, 0.01444, 1.0, 0.1559, 0.06125, 0.01444, 1.0, 0.1559, 0.06125, 0.01444, 1.0, 0.1559, 0.06125, 0.01444, 1.0, 0.1559, 0.06125, 0.01444, 1.0, 0.1559, 0.06125, 0.01444, 1.0, 0.1559, 0.06125, 0.01444, 1.0, 0.1559, 0.06125, 0.01444, 1.0, 0.1559, 0.06125, 0.01444, 1.0, 0.1559, 0.06125, 0.01444, 1.0, 0.1559, 0.06125, 0.01444, 1.0, 0.1559, 0.06125, 0.01444, 1.0, 0.1559, 0.06125, 0.01444, 1.0, 0.1559, 0.06125, 0.01444, 1.0])
me_back_wall_002.update()
me_2nd_floor = bpy.data.meshes.new('2nd_floor')
me_2nd_floor.from_pydata([(-1.0, -1.282, -1.0), (-1.0, -1.282, 1.0), (-1.0, 1.0, -1.0), (-1.0, 1.0, 1.0), (1.0, -1.282, -1.0), (1.0, -1.282, 1.0), (1.0, 1.0, -1.0), (1.0, 1.0, 1.0), (-0.35, 0.7, -1.0), (0.35, 0.7, -1.0), (-0.35, -0.3027, -1.0), (0.35, -0.3027, -1.0), (0.35, 0.7, 1.0), (-0.35, 0.7, 1.0), (-0.35, -0.3028, 1.0), (0.35, -0.3028, 1.0)], [], [(0, 1, 3, 2), (2, 3, 7, 6), (6, 7, 5, 4), (4, 5, 1, 0), (10, 0, 2, 6, 4, 11, 9, 8), (4, 0, 10, 11), (14, 1, 5, 15), (15, 5, 7, 3, 1, 14, 13, 12), (14, 10, 8, 13), (13, 8, 9, 12), (9, 11, 15, 12), (11, 10, 14, 15)])
_uv = me_2nd_floor.uv_layers.new(name='UVMap')
_uv.uv.foreach_set('vector', [0.375, 0.0, 0.625, 0.0, 0.625, 0.25, 0.375, 0.25, 0.375, 0.25, 0.625, 0.25, 0.625, 0.5, 0.375, 0.5, 0.375, 0.5, 0.625, 0.5, 0.625, 0.75, 0.375, 0.75, 0.375, 0.75, 0.625, 0.75, 0.625, 1.0, 0.375, 1.0, 0.2062, 0.7125, 0.125, 0.75, 0.125, 0.5, 0.375, 0.5, 0.375, 0.75, 0.2937, 0.7125, 0.2938, 0.5375, 0.2063, 0.5375, 0.375, 0.75, 0.125, 0.75, 0.2062, 0.7125, 0.2937, 0.7125, 0.7937, 0.7125, 0.875, 0.75, 0.625, 0.75, 0.7062, 0.7125, 0.7062, 0.7125, 0.625, 0.75, 0.625, 0.5, 0.875, 0.5, 0.875, 0.75, 0.7937, 0.7125, 0.7938, 0.5375, 0.7063, 0.5375, 0.4957, 0.0, 0.4401, 0.0, 0.4401, 0.25, 0.4957, 0.25, 0.4957, 0.25, 0.4401, 0.25, 0.4401, 0.5, 0.4957, 0.5, 0.4401, 0.5, 0.4401, 0.75, 0.4957, 0.75, 0.4957, 0.5, 0.4401, 0.75, 0.4401, 1.0, 0.4957, 1.0, 0.4957, 0.75])
me_2nd_floor.update()
me_back_inner_wall = bpy.data.meshes.new('back_inner_wall')
me_back_inner_wall.from_pydata([(-0.05, -1.7, -1.6), (-0.05, -1.7, 1.6), (-0.05, 1.7, -1.6), (-0.05, 1.7, 1.6), (0.05, -1.7, -1.6), (0.05, -1.7, 1.6), (0.05, 1.7, -1.6), (0.05, 1.7, 1.6)], [], [(0, 1, 3, 2), (2, 3, 7, 6), (6, 7, 5, 4), (4, 5, 1, 0), (2, 6, 4, 0), (7, 3, 1, 5)])
_uv = me_back_inner_wall.uv_layers.new(name='UVMap')
_uv.uv.foreach_set('vector', [0.375, 0.0, 0.625, 0.0, 0.625, 0.25, 0.375, 0.25, 0.375, 0.25, 0.625, 0.25, 0.625, 0.5, 0.375, 0.5, 0.375, 0.5, 0.625, 0.5, 0.625, 0.75, 0.375, 0.75, 0.375, 0.75, 0.625, 0.75, 0.625, 1.0, 0.375, 1.0, 0.125, 0.5, 0.375, 0.5, 0.375, 0.75, 0.125, 0.75, 0.625, 0.5, 0.875, 0.5, 0.875, 0.75, 0.625, 0.75])
me_back_inner_wall.update()
me_phase = bpy.data.meshes.new('phase')
me_phase.from_pydata([(-3.986, -6.378, -0.1027), (3.986, -6.378, -0.1027), (-3.986, -2.054, -0.1027), (3.986, -2.054, -0.1027), (-3.986, -2.718, -0.1027), (-3.986, -4.199, -0.1027), (-9.864, -6.385, -0.1027), (-4.256, -6.385, -0.1027), (-9.864, 4.801, -0.1027), (-4.256, 4.801, -0.1027), (-4.256, -4.161, -0.1027), (-4.256, -2.728, -0.1027), (-4.256, 2.677, -0.1027), (-4.256, 4.46, -0.1027), (1.4, -2.054, -0.1027), (-1.382, -2.054, -0.1027), (-3.986, 1.172, -0.1027), (3.986, 1.186, -0.1027), (-3.986, 4.864, -0.1027), (3.986, 4.864, -0.1027), (-3.986, 4.456, -0.1027), (-3.986, 2.665, -0.1027), (-1.379, 1.163, -0.1027), (1.4, 1.134, -0.1027), (4.242, -6.385, -0.1027), (9.851, -6.385, -0.1027), (4.242, 4.801, -0.1027), (9.851, 4.801, -0.1027), (4.242, 4.44, -0.1027), (4.242, 3.016, -0.1027), (4.242, -2.77, -0.1027), (4.242, -4.147, -0.1027), (3.986, -4.137, -0.1027), (3.986, -2.759, -0.1027), (3.986, 3.012, -0.1027), (3.986, 4.437, -0.1027), (-3.44, -2.054, -0.1027), (3.347, -2.054, -0.1027), (-1.583, -2.054, -0.1027), (1.556, -2.054, -0.1027), (-4.82, -6.286, 3.306), (4.82, -6.286, 3.306), (-4.82, -1.731, 3.306), (4.82, -1.731, 3.306), (-4.82, 3.624, 3.306), (4.82, 3.624, 3.306), (-4.82, 4.791, 3.306), (4.82, 4.791, 3.306), (-3.582, 3.624, 3.306), (-3.342, 3.624, 3.306), (-1.564, 3.624, 3.306), (1.547, 3.624, 3.306), (3.337, 3.624, 3.306), (3.627, 3.624, 3.306), (3.583, -1.731, 3.306), (-3.548, -1.731, 3.306)], [], [(0, 1, 32, 33, 3, 37, 39, 14, 15, 38, 36, 2, 4, 5), (6, 7, 10, 11, 12, 13, 9, 8), (4, 11, 10, 5), (16, 22, 23, 17, 34, 35, 19, 18, 20, 21), (14, 23, 22, 15), (12, 21, 20, 13), (24, 25, 27, 26, 28, 29, 30, 31), (28, 35, 34, 29), (30, 33, 32, 31), (40, 41, 43, 54, 55, 42), (44, 48, 49, 50, 51, 52, 53, 45, 47, 46), (53, 54, 43, 45), (55, 48, 44, 42), (38, 50, 49, 36), (37, 52, 51, 39)])
_uv = me_phase.uv_layers.new(name='UVMap')
_uv.uv.foreach_set('vector', [0.0, 0.0, 1.0, 0.0, 1.0, 0.3333, 1.0, 0.6667, 1.0, 1.0, 0.8333, 1.0, 0.75, 1.0, 0.6667, 1.0, 0.3333, 1.0, 0.25, 1.0, 0.1667, 1.0, 0.0, 1.0, 0.0, 0.6667, 0.0, 0.3333, 0.0, 0.0, 1.0, 0.0, 1.0, 0.2, 1.0, 0.4, 1.0, 0.6, 1.0, 0.8, 1.0, 1.0, 0.0, 1.0, 0.0, 0.6667, 1.0, 0.4, 1.0, 0.2, 0.0, 0.3333, 0.0, 0.0, 0.3333, 0.0, 0.6667, 0.0, 1.0, 0.0, 1.0, 0.3333, 1.0, 0.6667, 1.0, 1.0, 0.0, 1.0, 0.0, 0.6667, 0.0, 0.3333, 0.6667, 1.0, 0.6667, 0.0, 0.3333, 0.0, 0.3333, 1.0, 1.0, 0.6, 0.0, 0.3333, 0.0, 0.6667, 1.0, 0.8, 0.0, 0.0, 1.0, 0.0, 1.0, 1.0, 0.0, 1.0, 0.0, 0.8, 0.0, 0.6, 0.0, 0.4, 0.0, 0.2, 0.0, 0.8, 1.0, 0.6667, 1.0, 0.3333, 0.0, 0.6, 0.0, 0.4, 1.0, 0.6667, 1.0, 0.3333, 0.0, 0.2, 0.0, 0.0, 1.0, 0.0, 1.0, 1.0, 0.6667, 1.0, 0.3333, 1.0, 0.0, 1.0, 0.0, 0.0, 0.1429, 0.0, 0.2857, 0.0, 0.4286, 0.0, 0.5714, 0.0, 0.7143, 0.0, 0.8571, 0.0, 1.0, 0.0, 1.0, 1.0, 0.0, 1.0, 0.8571, 0.0, 0.6667, 1.0, 1.0, 1.0, 1.0, 0.0, 0.3333, 1.0, 0.1429, 0.0, 0.0, 0.0, 0.0, 1.0, 0.25, 1.0, 0.4286, 0.0, 0.2857, 0.0, 0.1667, 1.0, 0.8333, 1.0, 0.7143, 0.0, 0.5714, 0.0, 0.75, 1.0])
me_phase.update()

# ---- objects
ob_right_wall = bpy.data.objects.new('right_wall', me_right_wall)
ob_left_wall = bpy.data.objects.new('left_wall', me_left_wall)
ob_back_wall = bpy.data.objects.new('back_wall', me_back_wall)
ob_rightwall = bpy.data.objects.new('rightwall', me_rightwall)
ob_leftwall = bpy.data.objects.new('leftwall', me_leftwall)
ob_first_floor_001 = bpy.data.objects.new('first_floor.001', me_first_floor_001)
ob_front_wall = bpy.data.objects.new('front_wall', me_front_wall)
ob_plane_003 = bpy.data.objects.new('Plane.003', me_plane_008)
ob_plane_005 = bpy.data.objects.new('Plane.005', me_plane_018)
ob_cube_015 = bpy.data.objects.new('Cube.015', me_cube_042)
ob_cube_016 = bpy.data.objects.new('Cube.016', me_cube_043)
ob_front_door = bpy.data.objects.new('front_door', me_front_door)
ob_front_door_001 = bpy.data.objects.new('front_door.001', me_front_door_001)
ob_front_door_002 = bpy.data.objects.new('front_door.002', me_front_door_002)
ob_stairs = bpy.data.objects.new('stairs', me_stairs)
ob_back_wall_001 = bpy.data.objects.new('back_wall.001', me_back_wall_001)
ob_main_bd_wall = bpy.data.objects.new('main_bd_wall', me_main_bd_wall)
ob_other_bd_wall = bpy.data.objects.new('other_bd_wall', me_other_bd_wall)
ob_top_ceil = bpy.data.objects.new('top_ceil', me_top_ceil)
ob_back_wall_002 = bpy.data.objects.new('back_wall.002', me_back_wall_002)
ob_2nd_floor = bpy.data.objects.new('2nd_floor', me_2nd_floor)
ob_back_inner_wall = bpy.data.objects.new('back_inner_wall', me_back_inner_wall)
ob_phase = bpy.data.objects.new('phase', me_phase)

# ---- transforms, parenting, visibility, modifiers, constraints
ob_right_wall.location = (10.0, 0.0, 3.2)
ob_left_wall.location = (-10.0, 0.0, 3.2)
ob_back_wall.location = (0.0, 5.0, 3.2)
ob_back_wall.rotation_euler = (0.0, 0.0, 1.571)
ob_rightwall.location = (-4.1, 0.0, 1.552)
ob_leftwall.location = (4.1, 0.0, 1.552)
ob_first_floor_001.location = (0.0, 0.0, 0.0)
ob_front_wall.location = (0.0, -6.422, 3.2)
ob_front_wall.rotation_euler = (0.0, 0.0, 1.571)
ob_plane_003.location = (0.0, -8.871, 0.0)
ob_plane_005.location = (0.0, -8.893, 3.209)
ob_cube_015.location = (3.5, -8.871, 1.5)
ob_cube_016.location = (-3.5, -8.871, 1.5)
ob_front_door.location = (0.0, -11.39, 1.56)
ob_front_door.scale = (3.5, 0.1, 1.65)
ob_front_door_001.location = (1.25, -11.47, 1.562)
ob_front_door_001.rotation_euler = (0.0, 0.0, -0.8727)
ob_front_door_001.scale = (0.625, 0.1, 1.25)
ob_front_door_002.location = (-1.25, -11.47, 1.562)
ob_front_door_002.rotation_euler = (0.0, -0.0, 0.8727)
ob_front_door_002.scale = (-0.625, 0.1, 1.25)
ob_stairs.location = (-0.006972, 0.78, 1.588)
ob_stairs.scale = (0.9926, 0.3826, 0.0992)
ob_back_wall_001.location = (-7.495, 0.0, 4.8)
ob_back_wall_001.rotation_euler = (0.0, 0.0, 1.571)
ob_back_wall_001.scale = (1.0, 1.0, 1.031)
ob_main_bd_wall.location = (5.0, 0.0, 4.8)
ob_main_bd_wall.scale = (1.0, 1.0, 1.031)
ob_other_bd_wall.location = (-5.0, 0.0, 4.8)
ob_top_ceil.location = (0.0, 0.0, 6.45)
ob_back_wall_002.location = (7.5, 1.555, 4.8)
ob_back_wall_002.rotation_euler = (0.0, 0.0, 1.571)
ob_back_wall_002.scale = (1.0, 1.0, 1.031)
ob_2nd_floor.location = (0.0, 0.0, 3.1)
ob_2nd_floor.scale = (10.0, 5.0, 0.1)
ob_back_inner_wall.location = (7.343, 3.241, 4.8)
ob_phase.location = (0.0, 0.0, 0.0)

# ---- collection membership
col_firstfloor.objects.link(ob_right_wall)
col_firstfloor.objects.link(ob_left_wall)
col_firstfloor.objects.link(ob_back_wall)
col_firstfloor.objects.link(ob_rightwall)
col_firstfloor.objects.link(ob_leftwall)
col_firstfloor.objects.link(ob_first_floor_001)
col_firstfloor.objects.link(ob_front_wall)
col_firstfloor.objects.link(ob_plane_003)
col_firstfloor.objects.link(ob_plane_005)
col_firstfloor.objects.link(ob_cube_015)
col_firstfloor.objects.link(ob_cube_016)
col_firstfloor.objects.link(ob_front_door)
col_firstfloor.objects.link(ob_front_door_001)
col_firstfloor.objects.link(ob_front_door_002)
col_firstfloor.objects.link(ob_stairs)
col_secondfloor.objects.link(ob_back_wall_001)
col_secondfloor.objects.link(ob_main_bd_wall)
col_secondfloor.objects.link(ob_other_bd_wall)
col_secondfloor.objects.link(ob_top_ceil)
col_secondfloor.objects.link(ob_back_wall_002)
col_secondfloor.objects.link(ob_2nd_floor)
col_secondfloor.objects.link(ob_back_inner_wall)
col_walkmeshes.objects.link(ob_phase)

# ---- scene / render settings (as saved in the file)
scene.frame_start = 1; scene.frame_end = 250; scene.frame_set(1)
scene.render.engine = 'BLENDER_EEVEE_NEXT'
scene.cycles.sampling_pattern = 'TABULATED_SOBOL'
scene.eevee.ray_tracing_options.trace_max_roughness = 0.0
bpy.context.view_layer.update()

# ---- added for rendering (the .blend has no active camera and no usable light): camera, sun
cam_auto = bpy.data.cameras.new('AutoCamera')
cam_auto.lens = 50.0
cam_auto.sensor_width = 36.0
cam_auto.clip_end = 1000.0
ob_auto_camera = bpy.data.objects.new('AutoCamera', cam_auto)
scene.collection.objects.link(ob_auto_camera)
ob_auto_camera.location = (24.9318, -33.1932, 23.0954)
ob_auto_camera.rotation_euler = (1.09748, -7.21219e-08, 0.694738)
scene.camera = ob_auto_camera
light_auto_sun = bpy.data.lights.new('AutoSun', 'SUN')
light_auto_sun.energy = 3.0
light_auto_sun.angle = 0.0523599
ob_auto_sun = bpy.data.objects.new('AutoSun', light_auto_sun)
scene.collection.objects.link(ob_auto_sun)
ob_auto_sun.rotation_euler = (0.872665, 0.174533, 0.523599)
bpy.context.view_layer.update()
